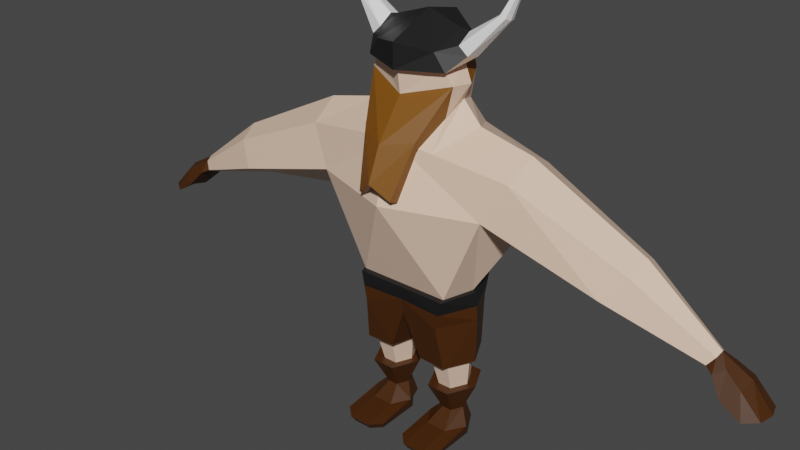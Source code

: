 # Source: player.blend  (saved by Blender 2.82.7; exported with 4.5.12 LTS)
import bpy
from mathutils import Matrix  # noqa: F401  (used for matrix-valued properties, if any)

bpy.ops.wm.read_factory_settings(use_empty=True)
scene = bpy.context.scene
scene.name = 'Scene'

# ---- collections
col_collection = bpy.data.collections.new('Collection'); scene.collection.children.link(col_collection)

# ---- materials (node trees are filled in below, after node groups)
mat_flesh = bpy.data.materials.new('Flesh')
mat_flesh.alpha_threshold = 0.0
mat_flesh.use_transparent_shadow = False
mat_flesh.line_color = (0.0, 0.0, 0.0, 1.0)
mat_beard = bpy.data.materials.new('Beard')
mat_beard.use_transparent_shadow = False
mat_leather = bpy.data.materials.new('Leather')
mat_leather.use_transparent_shadow = False
mat_blackleather = bpy.data.materials.new('BlackLeather')
mat_blackleather.use_transparent_shadow = False
mat_white = bpy.data.materials.new('White')
mat_white.use_transparent_shadow = False

# ---- material node trees
mat_flesh.use_nodes = True; mat_flesh.node_tree.nodes.clear()
_N = mat_flesh.node_tree.nodes; _L = mat_flesh.node_tree.links
n0 = _N.new('ShaderNodeOutputMaterial'); n0.name = 'Material Output'; n0.location = (300, 300)
n1 = _N.new('ShaderNodeBsdfPrincipled'); n1.name = 'Principled BSDF'; n1.location = (10, 300)
n1.distribution = 'GGX'
n1.subsurface_method = 'BURLEY'
n1.inputs[0].default_value = (0.9114, 0.6392, 0.4763, 1.0)
n1.inputs[2].default_value = 0.4
n1.inputs[3].default_value = 1.45
n1.inputs[27].default_value = (0.0, 0.0, 0.0, 1.0)
n1.inputs[28].default_value = 1.0
_L.new(n1.outputs[0], n0.inputs[0])
n0.is_active_output = True
mat_beard.use_nodes = True; mat_beard.node_tree.nodes.clear()
_N = mat_beard.node_tree.nodes; _L = mat_beard.node_tree.links
n0 = _N.new('ShaderNodeOutputMaterial'); n0.name = 'Material Output'; n0.location = (300, 300)
n1 = _N.new('ShaderNodeBsdfPrincipled'); n1.name = 'Principled BSDF'; n1.location = (10, 300)
n1.distribution = 'GGX'
n1.subsurface_method = 'BURLEY'
n1.inputs[0].default_value = (0.2079, 0.07404, 0.003774, 1.0)
n1.inputs[3].default_value = 1.45
n1.inputs[27].default_value = (0.0, 0.0, 0.0, 1.0)
n1.inputs[28].default_value = 1.0
_L.new(n1.outputs[0], n0.inputs[0])
n0.is_active_output = True
mat_leather.use_nodes = True; mat_leather.node_tree.nodes.clear()
_N = mat_leather.node_tree.nodes; _L = mat_leather.node_tree.links
n0 = _N.new('ShaderNodeOutputMaterial'); n0.name = 'Material Output'; n0.location = (300, 300)
n1 = _N.new('ShaderNodeBsdfPrincipled'); n1.name = 'Principled BSDF'; n1.location = (10, 300)
n1.distribution = 'GGX'
n1.subsurface_method = 'BURLEY'
n1.inputs[0].default_value = (0.0578, 0.0171, 0.0, 1.0)
n1.inputs[3].default_value = 1.45
n1.inputs[27].default_value = (0.0, 0.0, 0.0, 1.0)
n1.inputs[28].default_value = 1.0
_L.new(n1.outputs[0], n0.inputs[0])
n0.is_active_output = True
mat_blackleather.use_nodes = True; mat_blackleather.node_tree.nodes.clear()
_N = mat_blackleather.node_tree.nodes; _L = mat_blackleather.node_tree.links
n0 = _N.new('ShaderNodeOutputMaterial'); n0.name = 'Material Output'; n0.location = (300, 300)
n1 = _N.new('ShaderNodeBsdfPrincipled'); n1.name = 'Principled BSDF'; n1.location = (10, 300)
n1.distribution = 'GGX'
n1.subsurface_method = 'BURLEY'
n1.inputs[0].default_value = (0.009018, 0.009018, 0.009018, 1.0)
n1.inputs[3].default_value = 1.45
n1.inputs[27].default_value = (0.0, 0.0, 0.0, 1.0)
n1.inputs[28].default_value = 1.0
_L.new(n1.outputs[0], n0.inputs[0])
n0.is_active_output = True
mat_white.use_nodes = True; mat_white.node_tree.nodes.clear()
_N = mat_white.node_tree.nodes; _L = mat_white.node_tree.links
n0 = _N.new('ShaderNodeOutputMaterial'); n0.name = 'Material Output'; n0.location = (300, 300)
n1 = _N.new('ShaderNodeBsdfPrincipled'); n1.name = 'Principled BSDF'; n1.location = (10, 300)
n1.distribution = 'GGX'
n1.subsurface_method = 'BURLEY'
n1.inputs[0].default_value = (1.0, 1.0, 1.0, 1.0)
n1.inputs[3].default_value = 1.45
n1.inputs[27].default_value = (0.0, 0.0, 0.0, 1.0)
n1.inputs[28].default_value = 1.0
_L.new(n1.outputs[0], n0.inputs[0])
n0.is_active_output = True

# ---- world
world_world = bpy.data.worlds.new('World'); scene.world = world_world
world_world.use_nodes = True; world_world.node_tree.nodes.clear()
_N = world_world.node_tree.nodes; _L = world_world.node_tree.links
n0 = _N.new('ShaderNodeOutputWorld'); n0.name = 'World Output'; n0.location = (300, 300)
n1 = _N.new('ShaderNodeBackground'); n1.name = 'Background'; n1.location = (10, 300)
n1.inputs[0].default_value = (0.05088, 0.05088, 0.05088, 1.0)
_L.new(n1.outputs[0], n0.inputs[0])
n0.is_active_output = True
world_world.color = (0.05088, 0.05088, 0.05088)
world_world.use_sun_shadow = False
world_world.sun_shadow_jitter_overblur = 0.0

# ---- meshes
me_cube_001 = bpy.data.meshes.new('Cube.001')
me_cube_001.from_pydata([(0.3744, -0.2598, 1.361), (0.3744, 0.2598, 1.361), (0.3327, -0.3018, 1.115), (0.7078, -0.3114, 2.11), (0.319, 0.3442, 1.115), (0.7078, 0.3346, 2.11), (0.5, 0.0, 1.115), (0.7743, 0.0, 1.853), (0.4523, 0.0, 1.361), (0.8715, 0.2482, 2.425), (0.8715, -0.2482, 2.425), (0.9086, 0.0, 2.558), (1.774, -0.1681, 2.018), (1.815, -0.003369, 2.101), (1.774, 0.1614, 2.018), (1.628, 0.2187, 1.834), (1.628, -0.2653, 1.834), (1.65, -0.003369, 1.711), (2.328, 0.06626, 1.56), (2.376, 0.04714, 1.621), (2.376, -0.06273, 1.621), (2.328, -0.09515, 1.56), (2.335, -0.007799, 1.519), (2.39, -0.007799, 1.649), (2.389, 0.09733, 1.528), (2.457, 0.07042, 1.577), (2.457, -0.08421, 1.577), (2.389, -0.1298, 1.528), (2.399, -0.006896, 1.497), (2.476, -0.006896, 1.598), (2.481, 0.1486, 1.412), (2.582, 0.1088, 1.49), (2.582, -0.1196, 1.49), (2.481, -0.187, 1.412), (2.495, -0.005407, 1.36), (2.61, -0.005407, 1.525), (2.638, 0.1486, 1.31), (2.739, 0.1088, 1.323), (2.739, -0.1196, 1.323), (2.638, -0.187, 1.31), (2.653, -0.005407, 1.3), (2.768, -0.005407, 1.329), (0.4389, 0.005516, 0.7488), (0.3532, 0.1814, 0.7488), (0.198, -0.1704, 0.7488), (0.3532, -0.1704, 0.7488), (0.198, 0.1814, 0.7488), (0.1201, 0.005516, 0.7488), (0.3632, 0.04095, 0.2362), (0.3176, 0.1345, 0.2362), (0.235, -0.05851, 0.2393), (0.3176, -0.05851, 0.2393), (0.235, 0.1345, 0.2362), (0.1936, 0.04095, 0.2362), (0.4592, -0.04071, 0.1386), (0.3629, 0.1559, 0.09651), (0.1885, -0.1923, 0.1347), (0.3629, -0.1923, 0.1347), (0.1885, 0.1559, 0.09651), (0.1011, -0.04071, 0.1386), (0.4338, 0.01234, 0.03424), (0.3509, 0.1108, 0.03424), (0.1801, 0.2583, 0.4786), (0.3707, 0.2583, 0.4786), (0.2007, 0.1108, 0.03424), (0.1254, 0.01234, 0.03424), (0.1857, -0.4815, 0.09651), (0.36, -0.4815, 0.09651), (0.4563, -0.3915, 0.09651), (0.09823, -0.3915, 0.09651), (0.1982, -0.4381, 0.03424), (0.3484, -0.4381, 0.03424), (0.4314, -0.3607, 0.03424), (0.1229, -0.3607, 0.03424), (0.08448, 0.04224, 0.4786), (0.1801, -0.1815, 0.4825), (0.476, 0.04224, 0.4786), (0.3707, -0.1815, 0.4825), (0.2191, 0.1702, 0.4703), (0.2191, -0.09122, 0.4721), (0.3958, 0.04129, 0.4703), (0.1621, 0.04129, 0.4703), (0.3329, 0.1702, 0.4703), (0.3329, -0.09122, 0.4721), (0.1371, 0.2563, 0.7443), (0.1371, -0.2305, 0.7443), (0.3649, 0.2563, 0.7443), (0.3685, -0.24, 0.7443), (0.492, 0.002608, 0.7443), (0.06446, 0.01288, 0.7443), (0.3792, 0.3037, 1.35), (0.3808, -0.2986, 1.35), (0.4797, 0.0, 1.35), (0.3497, 0.3236, 1.234), (0.3572, -0.3001, 1.234), (0.4896, 0.0, 1.234), (0.2586, 0.3592, 2.537), (0.3193, -0.3482, 2.526), (0.4698, 0.0, 2.66), (0.2435, -0.248, 3.205), (0.1839, 0.2678, 3.214), (0.2707, 0.005898, 3.32), (0.2517, 0.1727, 2.774), (0.321, 0.0002706, 2.828), (0.2993, -0.1756, 2.729), (0.3763, 0.00315, 2.951), (0.2964, 0.1676, 3.009), (0.3513, -0.1668, 2.967), (0.1384, -0.5786, 2.196), (0.1372, -0.4984, 2.156), (0.2077, -0.3805, 2.52), (0.2228, -0.4115, 2.604), (0.363, 0.00557, 3.143), (0.261, 0.2489, 3.099), (0.331, -0.2345, 3.073), (0.2313, 0.2111, 3.126), (0.2802, -0.2015, 3.101), (0.3025, 0.004344, 3.138), (0.3423, 0.009493, 3.306), (0.3429, -0.1054, 3.235), (0.3069, 0.128, 3.232), (0.4212, 0.009344, 3.149), (0.368, 0.1195, 3.176), (0.4126, -0.09932, 3.171), (0.569, 0.02828, 3.458), (0.5963, -0.01407, 3.465), (0.5927, 0.1065, 3.432), (0.6502, 0.03566, 3.429), (0.6346, 0.09593, 3.423), (0.645, -0.01799, 3.453), (0.6543, 0.09034, 3.645), (0.6673, 0.07001, 3.648), (0.6656, 0.1279, 3.632), (0.6857, 0.1228, 3.628), (0.6907, 0.06813, 3.642), (0.6932, 0.09389, 3.63), (0.0, 0.2598, 1.361), (0.0, -0.2598, 1.361), (-0.3744, -0.2598, 1.361), (-0.3744, 0.2598, 1.361), (-0.3327, -0.3018, 1.115), (-0.7078, -0.3114, 2.11), (-0.319, 0.3442, 1.115), (-0.7078, 0.3346, 2.11), (0.0, 0.3442, 1.115), (0.0, 0.5474, 2.115), (0.0, -0.2653, 1.115), (0.0, -0.5602, 2.115), (-0.5, 0.0, 1.115), (-0.7743, 0.0, 1.853), (-0.4523, 0.0, 1.361), (0.0, 0.0, 2.115), (0.0, 0.4061, 2.584), (-0.8715, 0.2482, 2.425), (-0.8715, -0.2482, 2.425), (0.0, -0.4061, 2.584), (0.0, 0.0, 2.254), (0.0, 0.0, 2.723), (-0.9086, 0.0, 2.558), (-1.774, -0.1681, 2.018), (-1.815, -0.003369, 2.101), (-1.774, 0.1614, 2.018), (-1.628, 0.2187, 1.834), (-1.628, -0.2653, 1.834), (-1.65, -0.003369, 1.711), (-2.328, 0.06626, 1.56), (-2.376, 0.04714, 1.621), (-2.376, -0.06273, 1.621), (-2.328, -0.09515, 1.56), (-2.335, -0.007799, 1.519), (-2.39, -0.007799, 1.649), (-2.389, 0.09733, 1.528), (-2.457, 0.07042, 1.577), (-2.457, -0.08421, 1.577), (-2.389, -0.1298, 1.528), (-2.399, -0.006896, 1.497), (-2.476, -0.006896, 1.598), (-2.481, 0.1486, 1.412), (-2.582, 0.1088, 1.49), (-2.582, -0.1196, 1.49), (-2.481, -0.187, 1.412), (-2.495, -0.005407, 1.36), (-2.61, -0.005407, 1.525), (-2.638, 0.1486, 1.31), (-2.739, 0.1088, 1.323), (-2.739, -0.1196, 1.323), (-2.638, -0.187, 1.31), (-2.653, -0.005407, 1.3), (-2.768, -0.005407, 1.329), (-0.4389, 0.005516, 0.7488), (-0.3532, 0.1814, 0.7488), (-0.198, -0.1704, 0.7488), (-0.3532, -0.1704, 0.7488), (-0.198, 0.1814, 0.7488), (0.0, 0.03945, 1.115), (-0.1201, 0.005516, 0.7488), (-0.3632, 0.04095, 0.2362), (-0.3176, 0.1345, 0.2362), (-0.235, -0.05851, 0.2393), (-0.3176, -0.05851, 0.2393), (-0.235, 0.1345, 0.2362), (-0.1936, 0.04095, 0.2362), (-0.4592, -0.04071, 0.1386), (-0.3629, 0.1559, 0.09651), (-0.1885, -0.1923, 0.1347), (-0.3629, -0.1923, 0.1347), (-0.1885, 0.1559, 0.09651), (-0.1011, -0.04071, 0.1386), (-0.4338, 0.01234, 0.03424), (-0.3509, 0.1108, 0.03424), (-0.1801, 0.2583, 0.4786), (-0.3707, 0.2583, 0.4786), (-0.2007, 0.1108, 0.03424), (-0.1254, 0.01234, 0.03424), (-0.1857, -0.4815, 0.09651), (-0.36, -0.4815, 0.09651), (-0.4563, -0.3915, 0.09651), (-0.09823, -0.3915, 0.09651), (-0.1982, -0.4381, 0.03424), (-0.3484, -0.4381, 0.03424), (-0.4314, -0.3607, 0.03424), (-0.1229, -0.3607, 0.03424), (-0.08448, 0.04224, 0.4786), (-0.1801, -0.1815, 0.4825), (-0.476, 0.04224, 0.4786), (-0.3707, -0.1815, 0.4825), (-0.2191, 0.1702, 0.4703), (-0.2191, -0.09122, 0.4721), (-0.3958, 0.04129, 0.4703), (-0.1621, 0.04129, 0.4703), (-0.3329, 0.1702, 0.4703), (-0.3329, -0.09122, 0.4721), (-0.1371, 0.2563, 0.7443), (-0.1371, -0.2305, 0.7443), (-0.3649, 0.2563, 0.7443), (-0.3685, -0.24, 0.7443), (-0.492, 0.002608, 0.7443), (-0.06446, 0.01288, 0.7443), (-0.3792, 0.3037, 1.35), (-0.3808, -0.2986, 1.35), (0.0, -0.2941, 1.35), (0.0, 0.3037, 1.35), (-0.4797, 0.0, 1.35), (-0.3497, 0.3236, 1.234), (-0.3572, -0.3001, 1.234), (0.0, -0.28, 1.234), (0.0, 0.3236, 1.234), (-0.4896, 0.0, 1.234), (-0.2586, 0.3592, 2.537), (-0.3193, -0.3482, 2.526), (-0.4698, 0.0, 2.66), (-0.2435, -0.248, 3.205), (0.0, -0.3782, 3.258), (0.0, 0.005111, 3.412), (0.0, 0.3184, 3.34), (-0.1839, 0.2678, 3.214), (-0.2707, 0.005898, 3.32), (0.0, 0.2094, 2.811), (-0.2517, 0.1727, 2.774), (0.0, 0.002969, 3.023), (-0.321, 0.0002706, 2.828), (-0.2993, -0.1756, 2.729), (0.0, -0.221, 2.775), (0.0, 0.2973, 3.03), (0.0, 0.00315, 3.204), (-0.3763, 0.00315, 2.951), (-0.2964, 0.1676, 3.009), (-0.3513, -0.1668, 2.967), (0.0, -0.3028, 2.874), (-0.1384, -0.5786, 2.196), (-0.1372, -0.4984, 2.156), (0.0, -0.6383, 2.309), (0.0, -0.4689, 2.248), (0.0, -0.4106, 2.491), (0.0, -0.5301, 2.567), (-0.2077, -0.3805, 2.52), (-0.2228, -0.4115, 2.604), (0.0, 0.3353, 3.103), (0.0, 0.003974, 3.314), (-0.363, 0.00557, 3.143), (-0.261, 0.2489, 3.099), (-0.331, -0.2345, 3.073), (0.0, -0.3773, 3.064), (-0.2313, 0.2111, 3.126), (-0.2802, -0.2015, 3.101), (0.0, -0.3322, 3.074), (0.0, 0.3014, 3.133), (0.0, 0.003942, 3.276), (-0.3025, 0.004344, 3.138), (-0.3423, 0.009493, 3.306), (-0.3429, -0.1054, 3.235), (-0.3069, 0.128, 3.232), (-0.4212, 0.009344, 3.149), (-0.368, 0.1195, 3.176), (-0.4126, -0.09932, 3.171), (-0.569, 0.02828, 3.458), (-0.5963, -0.01407, 3.465), (-0.5927, 0.1065, 3.432), (-0.6502, 0.03566, 3.429), (-0.6346, 0.09593, 3.423), (-0.645, -0.01799, 3.453), (-0.6543, 0.09034, 3.645), (-0.6673, 0.07001, 3.648), (-0.6656, 0.1279, 3.632), (-0.6857, 0.1228, 3.628), (-0.6907, 0.06813, 3.642), (-0.6932, 0.09389, 3.63)], [(151, 147), (145, 151)], [(136, 145, 5, 1), (8, 7, 3, 0), (241, 136, 1, 90), (89, 84, 46, 47), (92, 8, 0, 91), (0, 3, 147, 137), (91, 0, 137, 240), (90, 1, 8, 92), (1, 5, 7, 8), (7, 5, 15, 17), (147, 3, 10, 97, 155), (5, 145, 152, 96, 9), (113, 277, 254, 100), (5, 9, 14, 15), (3, 7, 17, 16), (9, 11, 13, 14), (16, 17, 22, 21), (10, 3, 16, 12), (11, 10, 12, 13), (19, 23, 29, 25), (12, 16, 21, 20), (15, 14, 19, 18), (13, 12, 20, 23), (17, 15, 18, 22), (14, 13, 23, 19), (28, 24, 30, 34), (21, 22, 28, 27), (18, 19, 25, 24), (22, 18, 24, 28), (23, 20, 26, 29), (20, 21, 27, 26), (31, 35, 41, 37), (29, 26, 32, 35), (26, 27, 33, 32), (25, 29, 35, 31), (27, 28, 34, 33), (24, 25, 31, 30), (39, 40, 36, 37, 41, 38), (33, 34, 40, 39), (30, 31, 37, 36), (34, 30, 36, 40), (35, 32, 38, 41), (32, 33, 39, 38), (62, 63, 49, 52), (84, 86, 43, 46), (87, 85, 44, 45), (88, 87, 45, 42), (86, 88, 42, 43), (85, 89, 47, 44), (49, 48, 54, 55), (75, 74, 53, 50), (63, 76, 48, 49), (76, 77, 51, 48), (77, 75, 50, 51), (74, 62, 52, 53), (59, 58, 64, 65), (50, 53, 59, 56), (48, 51, 57, 54), (51, 50, 56, 57), (53, 52, 58, 59), (52, 49, 55, 58), (80, 83, 77, 76), (58, 55, 61, 64), (55, 54, 60, 61), (83, 79, 75, 77), (59, 65, 73, 69), (60, 54, 68, 72), (66, 69, 73, 70), (68, 67, 71, 72), (67, 66, 70, 71), (81, 78, 62, 74), (61, 60, 72, 71, 70, 73, 65, 64), (56, 59, 69, 66), (54, 57, 67, 68), (57, 56, 66, 67), (82, 80, 76, 63), (79, 81, 74, 75), (78, 82, 63, 62), (46, 43, 82, 78), (44, 47, 81, 79), (43, 42, 80, 82), (47, 46, 78, 81), (45, 44, 79, 83), (42, 45, 83, 80), (146, 194, 89, 85), (4, 6, 88, 86), (6, 2, 87, 88), (2, 146, 85, 87), (144, 4, 86, 84), (194, 144, 84, 89), (93, 90, 92, 95), (94, 91, 240, 245), (95, 92, 91, 94), (246, 241, 90, 93), (144, 246, 93, 4), (6, 95, 94, 2), (2, 94, 245, 146), (4, 93, 95, 6), (253, 252, 99, 101), (98, 97, 10, 11), (96, 98, 11, 9), (254, 253, 101, 100), (100, 101, 118, 120), (282, 114, 99, 252), (114, 112, 121, 123), (98, 96, 102, 103), (155, 97, 104, 262), (97, 98, 103, 104), (96, 152, 257, 102), (103, 102, 106, 105), (104, 103, 105, 107), (102, 257, 263, 106), (272, 109, 108, 271), (273, 110, 109, 272), (110, 111, 108, 109), (111, 274, 271, 108), (107, 268, 274, 111), (104, 107, 111, 110), (262, 104, 110, 273), (117, 115, 113, 112), (285, 116, 114, 282), (116, 117, 112, 114), (115, 286, 277, 113), (106, 263, 286, 115), (107, 105, 117, 116), (268, 107, 116, 285), (105, 106, 115, 117), (122, 120, 126, 128), (121, 122, 128, 127), (112, 113, 122, 121), (113, 100, 120, 122), (101, 99, 119, 118), (99, 114, 123, 119), (120, 118, 124, 126), (123, 121, 127, 129), (119, 123, 129, 125), (118, 119, 125, 124), (127, 128, 133, 135), (134, 135, 133, 132, 130, 131), (128, 126, 132, 133), (124, 125, 131, 130), (129, 127, 135, 134), (125, 129, 134, 131), (126, 124, 130, 132), (136, 139, 143, 145), (150, 138, 141, 149), (241, 238, 139, 136), (237, 195, 193, 232), (242, 239, 138, 150), (156, 157, 155, 147), (138, 137, 147, 141), (239, 240, 137, 138), (277, 254, 253, 278), (238, 242, 150, 139), (139, 150, 149, 143), (149, 164, 162, 143), (147, 155, 249, 154, 141), (143, 153, 248, 152, 145), (280, 255, 254, 277), (145, 152, 157, 156), (143, 162, 161, 153), (141, 163, 164, 149), (153, 161, 160, 158), (163, 168, 169, 164), (154, 159, 163, 141), (158, 160, 159, 154), (166, 172, 176, 170), (159, 167, 168, 163), (162, 165, 166, 161), (160, 170, 167, 159), (164, 169, 165, 162), (161, 166, 170, 160), (175, 181, 177, 171), (168, 174, 175, 169), (165, 171, 172, 166), (169, 175, 171, 165), (170, 176, 173, 167), (167, 173, 174, 168), (178, 184, 188, 182), (176, 182, 179, 173), (173, 179, 180, 174), (172, 178, 182, 176), (174, 180, 181, 175), (171, 177, 178, 172), (186, 185, 188, 184, 183, 187), (180, 186, 187, 181), (177, 183, 184, 178), (181, 187, 183, 177), (182, 188, 185, 179), (179, 185, 186, 180), (210, 200, 197, 211), (232, 193, 190, 234), (235, 192, 191, 233), (236, 189, 192, 235), (234, 190, 189, 236), (233, 191, 195, 237), (197, 203, 202, 196), (223, 198, 201, 222), (211, 197, 196, 224), (224, 196, 199, 225), (225, 199, 198, 223), (222, 201, 200, 210), (207, 213, 212, 206), (198, 204, 207, 201), (196, 202, 205, 199), (199, 205, 204, 198), (201, 207, 206, 200), (200, 206, 203, 197), (228, 224, 225, 231), (206, 212, 209, 203), (203, 209, 208, 202), (231, 225, 223, 227), (207, 217, 221, 213), (208, 220, 216, 202), (214, 218, 221, 217), (216, 220, 219, 215), (215, 219, 218, 214), (229, 222, 210, 226), (209, 212, 213, 221, 218, 219, 220, 208), (204, 214, 217, 207), (202, 216, 215, 205), (205, 215, 214, 204), (230, 211, 224, 228), (227, 223, 222, 229), (226, 210, 211, 230), (193, 226, 230, 190), (191, 227, 229, 195), (190, 230, 228, 189), (195, 229, 226, 193), (192, 231, 227, 191), (189, 228, 231, 192), (146, 233, 237, 194), (142, 234, 236, 148), (148, 236, 235, 140), (140, 235, 233, 146), (144, 232, 234, 142), (194, 237, 232, 144), (243, 247, 242, 238), (244, 245, 240, 239), (247, 244, 239, 242), (246, 243, 238, 241), (144, 142, 243, 246), (148, 140, 244, 247), (140, 146, 245, 244), (142, 148, 247, 243), (253, 256, 251, 252), (250, 158, 154, 249), (248, 153, 158, 250), (254, 255, 256, 253), (255, 291, 289, 256), (282, 252, 251, 281), (281, 294, 292, 279), (278, 253, 252, 282), (157, 259, 262, 155), (250, 260, 258, 248), (155, 262, 261, 249), (249, 261, 260, 250), (248, 258, 257, 152), (152, 257, 259, 157), (259, 264, 268, 262), (260, 265, 266, 258), (274, 271, 272, 273), (261, 267, 265, 260), (258, 266, 263, 257), (257, 263, 264, 259), (272, 271, 269, 270), (273, 272, 270, 275), (275, 270, 269, 276), (276, 269, 271, 274), (267, 276, 274, 268), (261, 275, 276, 267), (262, 273, 275, 261), (268, 274, 273, 262), (287, 278, 282, 285), (288, 279, 280, 283), (285, 282, 281, 284), (284, 281, 279, 288), (283, 280, 277, 286), (286, 277, 278, 287), (263, 286, 287, 264), (266, 283, 286, 263), (267, 284, 288, 265), (268, 285, 284, 267), (265, 288, 283, 266), (264, 287, 285, 268), (293, 299, 297, 291), (292, 298, 299, 293), (279, 292, 293, 280), (280, 293, 291, 255), (256, 289, 290, 251), (251, 290, 294, 281), (291, 297, 295, 289), (294, 300, 298, 292), (290, 296, 300, 294), (289, 295, 296, 290), (298, 306, 304, 299), (305, 302, 301, 303, 304, 306), (299, 304, 303, 297), (295, 301, 302, 296), (300, 305, 306, 298), (296, 302, 305, 300), (297, 303, 301, 295)])
me_cube_001.polygons.foreach_set('material_index', [0, 0, 3, 0, 3, 0, 3, 3, 0, 0, 0, 0, 3, 0, 0, 0, 0, 0, 0, 2, 0, 0, 0, 0, 0, 2, 2, 2, 2, 2, 2, 2, 2, 2, 2, 2, 2, 2, 2, 2, 2, 2, 2, 2, 0, 0, 0, 0, 0, 2, 2, 2, 2, 2, 2, 2, 2, 2, 2, 2, 2, 2, 2, 2, 2, 2, 2, 2, 2, 2, 2, 2, 2, 2, 2, 2, 2, 2, 0, 0, 0, 0, 0, 0, 2, 2, 2, 2, 2, 2, 3, 3, 3, 3, 2, 2, 2, 2, 3, 0, 0, 3, 3, 3, 0, 0, 0, 0, 0, 0, 0, 0, 1, 0, 1, 1, 1, 1, 0, 0, 0, 0, 0, 1, 0, 0, 1, 4, 4, 0, 3, 3, 3, 4, 4, 4, 4, 4, 4, 4, 4, 4, 4, 4, 0, 0, 3, 0, 3, 0, 0, 3, 0, 3, 0, 0, 0, 0, 3, 0, 0, 0, 0, 0, 0, 0, 2, 0, 0, 0, 0, 0, 2, 2, 2, 2, 2, 2, 2, 2, 2, 2, 2, 2, 2, 2, 2, 2, 2, 2, 2, 0, 0, 0, 0, 0, 2, 2, 2, 2, 2, 2, 2, 2, 2, 2, 2, 2, 2, 2, 2, 2, 2, 2, 2, 2, 2, 2, 2, 2, 2, 2, 2, 2, 2, 0, 0, 0, 0, 0, 0, 2, 2, 2, 2, 2, 2, 3, 3, 3, 3, 2, 2, 2, 2, 3, 0, 0, 3, 3, 3, 0, 0, 0, 0, 0, 0, 0, 0, 0, 0, 0, 0, 0, 0, 1, 0, 1, 1, 1, 1, 0, 0, 0, 0, 0, 0, 0, 0, 0, 1, 0, 0, 1, 0, 4, 4, 0, 3, 3, 3, 4, 4, 4, 4, 4, 4, 4, 4, 4, 4, 4])
_uv = me_cube_001.uv_layers.new(name='UVMap')
_uv.uv.foreach_set('vector', [0.5, 0.375, 0.625, 0.375, 0.625, 0.5, 0.5, 0.5, 0.5, 0.625, 0.625, 0.625, 0.625, 0.75, 0.5, 0.75, 0.4848, 0.375, 0.5, 0.375, 0.5, 0.5, 0.4848, 0.5, 0.0, 0.0, 0.0, 0.0, 0.0, 0.0, 0.0, 0.0, 0.4848, 0.625, 0.5, 0.625, 0.5, 0.75, 0.4848, 0.75, 0.5, 0.75, 0.625, 0.75, 0.625, 0.875, 0.5, 0.875, 0.4848, 0.75, 0.5, 0.75, 0.5, 0.875, 0.4848, 0.875, 0.4848, 0.5, 0.5, 0.5, 0.5, 0.625, 0.4848, 0.625, 0.5, 0.5, 0.625, 0.5, 0.625, 0.625, 0.5, 0.625, 0.625, 0.625, 0.625, 0.5, 0.625, 0.5, 0.625, 0.625, 0.625, 0.875, 0.625, 0.75, 0.625, 0.75, 0.625, 0.8292, 0.625, 0.875, 0.625, 0.5, 0.625, 0.375, 0.625, 0.375, 0.625, 0.4121, 0.625, 0.5, 0.625, 0.4121, 0.625, 0.375, 0.625, 0.375, 0.625, 0.4121, 0.625, 0.5, 0.625, 0.5, 0.625, 0.5, 0.625, 0.5, 0.625, 0.75, 0.625, 0.625, 0.625, 0.625, 0.625, 0.75, 0.625, 0.5, 0.625, 0.625, 0.625, 0.625, 0.625, 0.5, 0.625, 0.75, 0.625, 0.625, 0.625, 0.625, 0.625, 0.75, 0.625, 0.75, 0.625, 0.75, 0.625, 0.75, 0.625, 0.75, 0.625, 0.625, 0.625, 0.75, 0.625, 0.75, 0.625, 0.625, 0.625, 0.5, 0.625, 0.625, 0.625, 0.625, 0.625, 0.5, 0.625, 0.75, 0.625, 0.75, 0.625, 0.75, 0.625, 0.75, 0.625, 0.5, 0.625, 0.5, 0.625, 0.5, 0.625, 0.5, 0.625, 0.625, 0.625, 0.75, 0.625, 0.75, 0.625, 0.625, 0.625, 0.625, 0.625, 0.5, 0.625, 0.5, 0.625, 0.625, 0.625, 0.5, 0.625, 0.625, 0.625, 0.625, 0.625, 0.5, 0.625, 0.625, 0.625, 0.5, 0.625, 0.5, 0.625, 0.625, 0.625, 0.75, 0.625, 0.625, 0.625, 0.625, 0.625, 0.75, 0.625, 0.5, 0.625, 0.5, 0.625, 0.5, 0.625, 0.5, 0.625, 0.625, 0.625, 0.5, 0.625, 0.5, 0.625, 0.625, 0.625, 0.625, 0.625, 0.75, 0.625, 0.75, 0.625, 0.625, 0.625, 0.75, 0.625, 0.75, 0.625, 0.75, 0.625, 0.75, 0.625, 0.5, 0.625, 0.625, 0.625, 0.625, 0.625, 0.5, 0.625, 0.625, 0.625, 0.75, 0.625, 0.75, 0.625, 0.625, 0.625, 0.75, 0.625, 0.75, 0.625, 0.75, 0.625, 0.75, 0.625, 0.5, 0.625, 0.625, 0.625, 0.625, 0.625, 0.5, 0.625, 0.75, 0.625, 0.625, 0.625, 0.625, 0.625, 0.75, 0.625, 0.5, 0.625, 0.5, 0.625, 0.5, 0.625, 0.5, 0.625, 0.75, 0.625, 0.625, 0.625, 0.5, 0.625, 0.5, 0.625, 0.625, 0.625, 0.75, 0.625, 0.75, 0.625, 0.625, 0.625, 0.625, 0.625, 0.75, 0.625, 0.5, 0.625, 0.5, 0.625, 0.5, 0.625, 0.5, 0.625, 0.625, 0.625, 0.5, 0.625, 0.5, 0.625, 0.625, 0.625, 0.625, 0.625, 0.75, 0.625, 0.75, 0.625, 0.625, 0.625, 0.75, 0.625, 0.75, 0.625, 0.75, 0.625, 0.75, 0.375, 0.375, 0.375, 0.5, 0.375, 0.5, 0.375, 0.375, 0.375, 0.375, 0.375, 0.5, 0.375, 0.5, 0.375, 0.375, 0.375, 0.75, 0.375, 0.875, 0.375, 0.875, 0.375, 0.75, 0.375, 0.625, 0.375, 0.75, 0.375, 0.75, 0.375, 0.625, 0.375, 0.5, 0.375, 0.625, 0.375, 0.625, 0.375, 0.5, 0.0, 0.0, 0.0, 0.0, 0.0, 0.0, 0.0, 0.0, 0.375, 0.5, 0.375, 0.625, 0.375, 0.625, 0.375, 0.5, 0.0, 0.0, 0.0, 0.0, 0.0, 0.0, 0.0, 0.0, 0.375, 0.5, 0.375, 0.625, 0.375, 0.625, 0.375, 0.5, 0.375, 0.625, 0.375, 0.75, 0.375, 0.75, 0.375, 0.625, 0.375, 0.75, 0.375, 0.875, 0.375, 0.875, 0.375, 0.75, 0.0, 0.0, 0.0, 0.0, 0.0, 0.0, 0.0, 0.0, 0.0, 0.0, 0.0, 0.0, 0.0, 0.0, 0.0, 0.0, 0.0, 0.0, 0.0, 0.0, 0.0, 0.0, 0.0, 0.0, 0.375, 0.625, 0.375, 0.75, 0.375, 0.75, 0.375, 0.625, 0.375, 0.75, 0.375, 0.875, 0.375, 0.875, 0.375, 0.75, 0.0, 0.0, 0.0, 0.0, 0.0, 0.0, 0.0, 0.0, 0.375, 0.375, 0.375, 0.5, 0.375, 0.5, 0.375, 0.375, 0.375, 0.625, 0.375, 0.75, 0.375, 0.75, 0.375, 0.625, 0.375, 0.375, 0.375, 0.5, 0.375, 0.5, 0.375, 0.375, 0.375, 0.5, 0.375, 0.625, 0.375, 0.625, 0.375, 0.5, 0.375, 0.75, 0.375, 0.875, 0.375, 0.875, 0.375, 0.75, 0.0, 0.0, 0.0, 0.0, 0.0, 0.0, 0.0, 0.0, 0.375, 0.625, 0.375, 0.625, 0.375, 0.625, 0.375, 0.625, 0.0, 0.0, 0.0, 0.0, 0.0, 0.0, 0.0, 0.0, 0.375, 0.625, 0.375, 0.75, 0.375, 0.75, 0.375, 0.625, 0.375, 0.75, 0.375, 0.875, 0.375, 0.875, 0.375, 0.75, 0.0, 0.0, 0.0, 0.0, 0.0, 0.0, 0.0, 0.0, 0.375, 0.5, 0.375, 0.625, 0.375, 0.625, 0.375, 0.75, 0.0, 0.0, 0.0, 0.0, 0.0, 0.0, 0.375, 0.375, 0.0, 0.0, 0.0, 0.0, 0.0, 0.0, 0.0, 0.0, 0.375, 0.625, 0.375, 0.75, 0.375, 0.75, 0.375, 0.625, 0.375, 0.75, 0.375, 0.875, 0.375, 0.875, 0.375, 0.75, 0.375, 0.5, 0.375, 0.625, 0.375, 0.625, 0.375, 0.5, 0.0, 0.0, 0.0, 0.0, 0.0, 0.0, 0.0, 0.0, 0.375, 0.375, 0.375, 0.5, 0.375, 0.5, 0.375, 0.375, 0.375, 0.375, 0.375, 0.5, 0.375, 0.5, 0.375, 0.375, 0.0, 0.0, 0.0, 0.0, 0.0, 0.0, 0.0, 0.0, 0.375, 0.5, 0.375, 0.625, 0.375, 0.625, 0.375, 0.5, 0.0, 0.0, 0.0, 0.0, 0.0, 0.0, 0.0, 0.0, 0.375, 0.75, 0.375, 0.875, 0.375, 0.875, 0.375, 0.75, 0.375, 0.625, 0.375, 0.75, 0.375, 0.75, 0.375, 0.625, 0.0, 0.0, 0.0, 0.0, 0.0, 0.0, 0.0, 0.0, 0.375, 0.5, 0.375, 0.625, 0.375, 0.625, 0.375, 0.5, 0.375, 0.625, 0.375, 0.75, 0.375, 0.75, 0.375, 0.625, 0.375, 0.75, 0.375, 0.875, 0.375, 0.875, 0.375, 0.75, 0.375, 0.375, 0.375, 0.5, 0.375, 0.5, 0.375, 0.375, 0.0, 0.0, 0.0, 0.0, 0.0, 0.0, 0.0, 0.0, 0.4309, 0.5, 0.4848, 0.5, 0.4848, 0.625, 0.4309, 0.625, 0.4309, 0.75, 0.4848, 0.75, 0.4848, 0.875, 0.4309, 0.875, 0.4309, 0.625, 0.4848, 0.625, 0.4848, 0.75, 0.4309, 0.75, 0.4309, 0.375, 0.4848, 0.375, 0.4848, 0.5, 0.4309, 0.5, 0.375, 0.375, 0.4309, 0.375, 0.4309, 0.5, 0.375, 0.5, 0.375, 0.625, 0.4309, 0.625, 0.4309, 0.75, 0.375, 0.75, 0.375, 0.75, 0.4309, 0.75, 0.4309, 0.875, 0.375, 0.875, 0.375, 0.5, 0.4309, 0.5, 0.4309, 0.625, 0.375, 0.625, 0.0, 0.0, 0.0, 0.0, 0.229, 0.2748, 0.2387, 0.2387, 0.2387, 0.2387, 0.229, 0.2748, 0.625, 0.75, 0.625, 0.625, 0.1855, 0.1484, 0.2387, 0.2387, 0.625, 0.625, 0.625, 0.5, 0.0, 0.0, 0.0, 0.0, 0.2387, 0.2387, 0.1855, 0.1484, 0.1855, 0.1484, 0.2387, 0.2387, 0.2387, 0.2387, 0.1855, 0.1484, 0.625, 0.875, 0.625, 0.8292, 0.625, 0.8292, 0.625, 0.875, 0.229, 0.2748, 0.2387, 0.2387, 0.2387, 0.2387, 0.229, 0.2748, 0.2387, 0.2387, 0.1855, 0.1484, 0.1855, 0.1484, 0.2387, 0.2387, 0.625, 0.875, 0.625, 0.8292, 0.625, 0.8292, 0.625, 0.875, 0.229, 0.2748, 0.2387, 0.2387, 0.2387, 0.2387, 0.229, 0.2748, 0.625, 0.4121, 0.625, 0.375, 0.625, 0.375, 0.625, 0.4121, 0.2387, 0.2387, 0.1855, 0.1484, 0.1855, 0.1484, 0.2387, 0.2387, 0.229, 0.2748, 0.2387, 0.2387, 0.2387, 0.2387, 0.229, 0.2748, 0.625, 0.4121, 0.625, 0.375, 0.625, 0.375, 0.625, 0.4121, 0.625, 0.875, 0.625, 0.8292, 0.625, 0.8292, 0.625, 0.875, 0.625, 0.875, 0.625, 0.8292, 0.625, 0.8292, 0.625, 0.875, 0.229, 0.2748, 0.229, 0.2748, 0.229, 0.2748, 0.229, 0.2748, 0.625, 0.8292, 0.625, 0.875, 0.625, 0.875, 0.625, 0.8292, 0.625, 0.8292, 0.625, 0.875, 0.625, 0.875, 0.625, 0.8292, 0.229, 0.2748, 0.229, 0.2748, 0.229, 0.2748, 0.229, 0.2748, 0.625, 0.875, 0.625, 0.8292, 0.625, 0.8292, 0.625, 0.875, 0.2387, 0.2387, 0.1855, 0.1484, 0.1855, 0.1484, 0.2387, 0.2387, 0.625, 0.875, 0.625, 0.8292, 0.625, 0.8292, 0.625, 0.875, 0.229, 0.2748, 0.2387, 0.2387, 0.2387, 0.2387, 0.229, 0.2748, 0.625, 0.4121, 0.625, 0.375, 0.625, 0.375, 0.625, 0.4121, 0.625, 0.4121, 0.625, 0.375, 0.625, 0.375, 0.625, 0.4121, 0.229, 0.2748, 0.2387, 0.2387, 0.2387, 0.2387, 0.229, 0.2748, 0.625, 0.875, 0.625, 0.8292, 0.625, 0.8292, 0.625, 0.875, 0.2387, 0.2387, 0.1855, 0.1484, 0.1855, 0.1484, 0.2387, 0.2387, 0.625, 0.4121, 0.625, 0.4121, 0.625, 0.4121, 0.625, 0.4121, 0.2387, 0.2387, 0.1855, 0.1484, 0.1855, 0.1484, 0.2387, 0.2387, 0.2387, 0.2387, 0.1855, 0.1484, 0.1855, 0.1484, 0.2387, 0.2387, 0.625, 0.4121, 0.625, 0.4121, 0.625, 0.4121, 0.625, 0.4121, 0.2387, 0.2387, 0.229, 0.2748, 0.229, 0.2748, 0.2387, 0.2387, 0.625, 0.8292, 0.625, 0.8292, 0.625, 0.8292, 0.625, 0.8292, 0.1855, 0.1484, 0.2387, 0.2387, 0.2387, 0.2387, 0.1855, 0.1484, 0.229, 0.2748, 0.2387, 0.2387, 0.2387, 0.2387, 0.229, 0.2748, 0.625, 0.8292, 0.625, 0.8292, 0.625, 0.8292, 0.625, 0.8292, 0.2387, 0.2387, 0.229, 0.2748, 0.229, 0.2748, 0.2387, 0.2387, 0.2387, 0.2387, 0.1855, 0.1484, 0.1855, 0.1484, 0.2387, 0.2387, 0.229, 0.2748, 0.2387, 0.2387, 0.1855, 0.1484, 0.1855, 0.1484, 0.2387, 0.2387, 0.229, 0.2748, 0.625, 0.4121, 0.625, 0.4121, 0.625, 0.4121, 0.625, 0.4121, 0.2387, 0.2387, 0.229, 0.2748, 0.229, 0.2748, 0.2387, 0.2387, 0.229, 0.2748, 0.2387, 0.2387, 0.2387, 0.2387, 0.229, 0.2748, 0.625, 0.8292, 0.625, 0.8292, 0.625, 0.8292, 0.625, 0.8292, 0.1855, 0.1484, 0.2387, 0.2387, 0.2387, 0.2387, 0.1855, 0.1484, 0.5, 0.375, 0.5, 0.5, 0.625, 0.5, 0.625, 0.375, 0.5, 0.625, 0.5, 0.75, 0.625, 0.75, 0.625, 0.625, 0.4848, 0.375, 0.4848, 0.5, 0.5, 0.5, 0.5, 0.375, 0.0, 0.0, 0.0, 0.0, 0.0, 0.0, 0.0, 0.0, 0.4848, 0.625, 0.4848, 0.75, 0.5, 0.75, 0.5, 0.625, 0.0, 0.0, 0.0, 0.0, 0.0, 0.0, 0.0, 0.0, 0.5, 0.75, 0.5, 0.875, 0.625, 0.875, 0.625, 0.75, 0.4848, 0.75, 0.4848, 0.875, 0.5, 0.875, 0.5, 0.75, 0.0, 0.0, 0.0, 0.0, 0.0, 0.0, 0.0, 0.0, 0.4848, 0.5, 0.4848, 0.625, 0.5, 0.625, 0.5, 0.5, 0.5, 0.5, 0.5, 0.625, 0.625, 0.625, 0.625, 0.5, 0.625, 0.625, 0.625, 0.625, 0.625, 0.5, 0.625, 0.5, 0.625, 0.875, 0.625, 0.875, 0.625, 0.8292, 0.625, 0.75, 0.625, 0.75, 0.625, 0.5, 0.625, 0.5, 0.625, 0.4121, 0.625, 0.375, 0.625, 0.375, 0.625, 0.4121, 0.625, 0.4121, 0.625, 0.375, 0.625, 0.375, 0.0, 0.0, 0.0, 0.0, 0.0, 0.0, 0.0, 0.0, 0.625, 0.5, 0.625, 0.5, 0.625, 0.5, 0.625, 0.5, 0.625, 0.75, 0.625, 0.75, 0.625, 0.625, 0.625, 0.625, 0.625, 0.5, 0.625, 0.5, 0.625, 0.625, 0.625, 0.625, 0.625, 0.75, 0.625, 0.75, 0.625, 0.625, 0.625, 0.625, 0.625, 0.75, 0.625, 0.75, 0.625, 0.75, 0.625, 0.75, 0.625, 0.625, 0.625, 0.625, 0.625, 0.75, 0.625, 0.75, 0.625, 0.5, 0.625, 0.5, 0.625, 0.625, 0.625, 0.625, 0.625, 0.75, 0.625, 0.75, 0.625, 0.75, 0.625, 0.75, 0.625, 0.5, 0.625, 0.5, 0.625, 0.5, 0.625, 0.5, 0.625, 0.625, 0.625, 0.625, 0.625, 0.75, 0.625, 0.75, 0.625, 0.625, 0.625, 0.625, 0.625, 0.5, 0.625, 0.5, 0.625, 0.5, 0.625, 0.5, 0.625, 0.625, 0.625, 0.625, 0.625, 0.625, 0.625, 0.625, 0.625, 0.5, 0.625, 0.5, 0.625, 0.75, 0.625, 0.75, 0.625, 0.625, 0.625, 0.625, 0.625, 0.5, 0.625, 0.5, 0.625, 0.5, 0.625, 0.5, 0.625, 0.625, 0.625, 0.625, 0.625, 0.5, 0.625, 0.5, 0.625, 0.625, 0.625, 0.625, 0.625, 0.75, 0.625, 0.75, 0.625, 0.75, 0.625, 0.75, 0.625, 0.75, 0.625, 0.75, 0.625, 0.5, 0.625, 0.5, 0.625, 0.625, 0.625, 0.625, 0.625, 0.625, 0.625, 0.625, 0.625, 0.75, 0.625, 0.75, 0.625, 0.75, 0.625, 0.75, 0.625, 0.75, 0.625, 0.75, 0.625, 0.5, 0.625, 0.5, 0.625, 0.625, 0.625, 0.625, 0.625, 0.75, 0.625, 0.75, 0.625, 0.625, 0.625, 0.625, 0.625, 0.5, 0.625, 0.5, 0.625, 0.5, 0.625, 0.5, 0.625, 0.75, 0.625, 0.75, 0.625, 0.625, 0.625, 0.5, 0.625, 0.5, 0.625, 0.625, 0.625, 0.75, 0.625, 0.75, 0.625, 0.625, 0.625, 0.625, 0.625, 0.5, 0.625, 0.5, 0.625, 0.5, 0.625, 0.5, 0.625, 0.625, 0.625, 0.625, 0.625, 0.5, 0.625, 0.5, 0.625, 0.625, 0.625, 0.625, 0.625, 0.75, 0.625, 0.75, 0.625, 0.75, 0.625, 0.75, 0.625, 0.75, 0.625, 0.75, 0.375, 0.375, 0.375, 0.375, 0.375, 0.5, 0.375, 0.5, 0.375, 0.375, 0.375, 0.375, 0.375, 0.5, 0.375, 0.5, 0.375, 0.75, 0.375, 0.75, 0.375, 0.875, 0.375, 0.875, 0.375, 0.625, 0.375, 0.625, 0.375, 0.75, 0.375, 0.75, 0.375, 0.5, 0.375, 0.5, 0.375, 0.625, 0.375, 0.625, 0.0, 0.0, 0.0, 0.0, 0.0, 0.0, 0.0, 0.0, 0.375, 0.5, 0.375, 0.5, 0.375, 0.625, 0.375, 0.625, 0.0, 0.0, 0.0, 0.0, 0.0, 0.0, 0.0, 0.0, 0.375, 0.5, 0.375, 0.5, 0.375, 0.625, 0.375, 0.625, 0.375, 0.625, 0.375, 0.625, 0.375, 0.75, 0.375, 0.75, 0.375, 0.75, 0.375, 0.75, 0.375, 0.875, 0.375, 0.875, 0.0, 0.0, 0.0, 0.0, 0.0, 0.0, 0.0, 0.0, 0.0, 0.0, 0.0, 0.0, 0.0, 0.0, 0.0, 0.0, 0.0, 0.0, 0.0, 0.0, 0.0, 0.0, 0.0, 0.0, 0.375, 0.625, 0.375, 0.625, 0.375, 0.75, 0.375, 0.75, 0.375, 0.75, 0.375, 0.75, 0.375, 0.875, 0.375, 0.875, 0.0, 0.0, 0.0, 0.0, 0.0, 0.0, 0.0, 0.0, 0.375, 0.375, 0.375, 0.375, 0.375, 0.5, 0.375, 0.5, 0.375, 0.625, 0.375, 0.625, 0.375, 0.75, 0.375, 0.75, 0.375, 0.375, 0.375, 0.375, 0.375, 0.5, 0.375, 0.5, 0.375, 0.5, 0.375, 0.5, 0.375, 0.625, 0.375, 0.625, 0.375, 0.75, 0.375, 0.75, 0.375, 0.875, 0.375, 0.875, 0.0, 0.0, 0.0, 0.0, 0.0, 0.0, 0.0, 0.0, 0.375, 0.625, 0.375, 0.625, 0.375, 0.625, 0.375, 0.625, 0.0, 0.0, 0.0, 0.0, 0.0, 0.0, 0.0, 0.0, 0.375, 0.625, 0.375, 0.625, 0.375, 0.75, 0.375, 0.75, 0.375, 0.75, 0.375, 0.75, 0.375, 0.875, 0.375, 0.875, 0.0, 0.0, 0.0, 0.0, 0.0, 0.0, 0.0, 0.0, 0.375, 0.5, 0.375, 0.375, 0.0, 0.0, 0.0, 0.0, 0.0, 0.0, 0.375, 0.75, 0.375, 0.625, 0.375, 0.625, 0.0, 0.0, 0.0, 0.0, 0.0, 0.0, 0.0, 0.0, 0.375, 0.625, 0.375, 0.625, 0.375, 0.75, 0.375, 0.75, 0.375, 0.75, 0.375, 0.75, 0.375, 0.875, 0.375, 0.875, 0.375, 0.5, 0.375, 0.5, 0.375, 0.625, 0.375, 0.625, 0.0, 0.0, 0.0, 0.0, 0.0, 0.0, 0.0, 0.0, 0.375, 0.375, 0.375, 0.375, 0.375, 0.5, 0.375, 0.5, 0.375, 0.375, 0.375, 0.375, 0.375, 0.5, 0.375, 0.5, 0.0, 0.0, 0.0, 0.0, 0.0, 0.0, 0.0, 0.0, 0.375, 0.5, 0.375, 0.5, 0.375, 0.625, 0.375, 0.625, 0.0, 0.0, 0.0, 0.0, 0.0, 0.0, 0.0, 0.0, 0.375, 0.75, 0.375, 0.75, 0.375, 0.875, 0.375, 0.875, 0.375, 0.625, 0.375, 0.625, 0.375, 0.75, 0.375, 0.75, 0.0, 0.0, 0.0, 0.0, 0.0, 0.0, 0.0, 0.0, 0.375, 0.5, 0.375, 0.5, 0.375, 0.625, 0.375, 0.625, 0.375, 0.625, 0.375, 0.625, 0.375, 0.75, 0.375, 0.75, 0.375, 0.75, 0.375, 0.75, 0.375, 0.875, 0.375, 0.875, 0.375, 0.375, 0.375, 0.375, 0.375, 0.5, 0.375, 0.5, 0.0, 0.0, 0.0, 0.0, 0.0, 0.0, 0.0, 0.0, 0.4309, 0.5, 0.4309, 0.625, 0.4848, 0.625, 0.4848, 0.5, 0.4309, 0.75, 0.4309, 0.875, 0.4848, 0.875, 0.4848, 0.75, 0.4309, 0.625, 0.4309, 0.75, 0.4848, 0.75, 0.4848, 0.625, 0.4309, 0.375, 0.4309, 0.5, 0.4848, 0.5, 0.4848, 0.375, 0.375, 0.375, 0.375, 0.5, 0.4309, 0.5, 0.4309, 0.375, 0.375, 0.625, 0.375, 0.75, 0.4309, 0.75, 0.4309, 0.625, 0.375, 0.75, 0.375, 0.875, 0.4309, 0.875, 0.4309, 0.75, 0.375, 0.5, 0.375, 0.625, 0.4309, 0.625, 0.4309, 0.5, 0.0, 0.0, 0.2387, 0.2387, 0.229, 0.2748, 0.0, 0.0, 0.2387, 0.2387, 0.625, 0.625, 0.625, 0.75, 0.229, 0.2748, 0.1855, 0.1484, 0.625, 0.5, 0.625, 0.625, 0.2387, 0.2387, 0.0, 0.0, 0.1855, 0.1484, 0.2387, 0.2387, 0.0, 0.0, 0.1855, 0.1484, 0.1855, 0.1484, 0.2387, 0.2387, 0.2387, 0.2387, 0.625, 0.875, 0.625, 0.875, 0.625, 0.8292, 0.625, 0.8292, 0.229, 0.2748, 0.229, 0.2748, 0.2387, 0.2387, 0.2387, 0.2387, 0.0, 0.0, 0.0, 0.0, 0.0, 0.0, 0.0, 0.0, 0.0, 0.0, 0.0, 0.0, 0.0, 0.0, 0.0, 0.0, 0.2387, 0.2387, 0.2387, 0.2387, 0.1855, 0.1484, 0.1855, 0.1484, 0.625, 0.875, 0.625, 0.875, 0.625, 0.8292, 0.625, 0.8292, 0.229, 0.2748, 0.229, 0.2748, 0.2387, 0.2387, 0.2387, 0.2387, 0.625, 0.4121, 0.625, 0.4121, 0.625, 0.375, 0.625, 0.375, 0.0, 0.0, 0.0, 0.0, 0.0, 0.0, 0.0, 0.0, 0.0, 0.0, 0.0, 0.0, 0.0, 0.0, 0.0, 0.0, 0.2387, 0.2387, 0.2387, 0.2387, 0.1855, 0.1484, 0.1855, 0.1484, 0.0, 0.0, 0.0, 0.0, 0.0, 0.0, 0.0, 0.0, 0.229, 0.2748, 0.229, 0.2748, 0.2387, 0.2387, 0.2387, 0.2387, 0.625, 0.4121, 0.625, 0.4121, 0.625, 0.375, 0.625, 0.375, 0.0, 0.0, 0.0, 0.0, 0.0, 0.0, 0.0, 0.0, 0.625, 0.875, 0.625, 0.875, 0.625, 0.8292, 0.625, 0.8292, 0.625, 0.875, 0.625, 0.875, 0.625, 0.8292, 0.625, 0.8292, 0.229, 0.2748, 0.229, 0.2748, 0.229, 0.2748, 0.229, 0.2748, 0.625, 0.8292, 0.625, 0.8292, 0.625, 0.875, 0.625, 0.875, 0.625, 0.8292, 0.625, 0.8292, 0.625, 0.875, 0.625, 0.875, 0.229, 0.2748, 0.229, 0.2748, 0.229, 0.2748, 0.229, 0.2748, 0.625, 0.875, 0.625, 0.875, 0.625, 0.8292, 0.625, 0.8292, 0.0, 0.0, 0.0, 0.0, 0.0, 0.0, 0.0, 0.0, 0.0, 0.0, 0.0, 0.0, 0.0, 0.0, 0.0, 0.0, 0.2387, 0.2387, 0.2387, 0.2387, 0.1855, 0.1484, 0.1855, 0.1484, 0.625, 0.875, 0.625, 0.875, 0.625, 0.8292, 0.625, 0.8292, 0.229, 0.2748, 0.229, 0.2748, 0.2387, 0.2387, 0.2387, 0.2387, 0.625, 0.4121, 0.625, 0.4121, 0.625, 0.375, 0.625, 0.375, 0.0, 0.0, 0.0, 0.0, 0.0, 0.0, 0.0, 0.0, 0.0, 0.0, 0.0, 0.0, 0.0, 0.0, 0.0, 0.0, 0.625, 0.4121, 0.625, 0.4121, 0.625, 0.375, 0.625, 0.375, 0.229, 0.2748, 0.229, 0.2748, 0.2387, 0.2387, 0.2387, 0.2387, 0.625, 0.875, 0.625, 0.875, 0.625, 0.8292, 0.625, 0.8292, 0.2387, 0.2387, 0.2387, 0.2387, 0.1855, 0.1484, 0.1855, 0.1484, 0.0, 0.0, 0.0, 0.0, 0.0, 0.0, 0.0, 0.0, 0.625, 0.4121, 0.625, 0.4121, 0.625, 0.4121, 0.625, 0.4121, 0.2387, 0.2387, 0.2387, 0.2387, 0.1855, 0.1484, 0.1855, 0.1484, 0.2387, 0.2387, 0.2387, 0.2387, 0.1855, 0.1484, 0.1855, 0.1484, 0.625, 0.4121, 0.625, 0.4121, 0.625, 0.4121, 0.625, 0.4121, 0.2387, 0.2387, 0.2387, 0.2387, 0.229, 0.2748, 0.229, 0.2748, 0.625, 0.8292, 0.625, 0.8292, 0.625, 0.8292, 0.625, 0.8292, 0.1855, 0.1484, 0.1855, 0.1484, 0.2387, 0.2387, 0.2387, 0.2387, 0.229, 0.2748, 0.229, 0.2748, 0.2387, 0.2387, 0.2387, 0.2387, 0.625, 0.8292, 0.625, 0.8292, 0.625, 0.8292, 0.625, 0.8292, 0.2387, 0.2387, 0.2387, 0.2387, 0.229, 0.2748, 0.229, 0.2748, 0.2387, 0.2387, 0.2387, 0.2387, 0.1855, 0.1484, 0.1855, 0.1484, 0.229, 0.2748, 0.229, 0.2748, 0.2387, 0.2387, 0.1855, 0.1484, 0.1855, 0.1484, 0.2387, 0.2387, 0.625, 0.4121, 0.625, 0.4121, 0.625, 0.4121, 0.625, 0.4121, 0.2387, 0.2387, 0.2387, 0.2387, 0.229, 0.2748, 0.229, 0.2748, 0.229, 0.2748, 0.229, 0.2748, 0.2387, 0.2387, 0.2387, 0.2387, 0.625, 0.8292, 0.625, 0.8292, 0.625, 0.8292, 0.625, 0.8292, 0.1855, 0.1484, 0.1855, 0.1484, 0.2387, 0.2387, 0.2387, 0.2387])
_ca = me_cube_001.color_attributes.new('Col', 'BYTE_COLOR', 'CORNER')
_ca.data.foreach_set('color', [1.0, 1.0, 1.0, 1.0, 1.0, 1.0, 1.0, 1.0, 1.0, 1.0, 1.0, 1.0, 1.0, 1.0, 1.0, 1.0, 1.0, 1.0, 1.0, 1.0, 1.0, 1.0, 1.0, 1.0, 1.0, 1.0, 1.0, 1.0, 1.0, 1.0, 1.0, 1.0, 1.0, 1.0, 1.0, 1.0, 1.0, 1.0, 1.0, 1.0, 1.0, 1.0, 1.0, 1.0, 1.0, 1.0, 1.0, 1.0, 1.0, 1.0, 1.0, 1.0, 1.0, 1.0, 1.0, 1.0, 1.0, 1.0, 1.0, 1.0, 1.0, 1.0, 1.0, 1.0, 1.0, 1.0, 1.0, 1.0, 1.0, 1.0, 1.0, 1.0, 1.0, 1.0, 1.0, 1.0, 1.0, 1.0, 1.0, 1.0, 1.0, 1.0, 1.0, 1.0, 1.0, 1.0, 1.0, 1.0, 1.0, 1.0, 1.0, 1.0, 1.0, 1.0, 1.0, 1.0, 1.0, 1.0, 1.0, 1.0, 1.0, 1.0, 1.0, 1.0, 1.0, 1.0, 1.0, 1.0, 1.0, 1.0, 1.0, 1.0, 1.0, 1.0, 1.0, 1.0, 1.0, 1.0, 1.0, 1.0, 1.0, 1.0, 1.0, 1.0, 1.0, 1.0, 1.0, 1.0, 1.0, 1.0, 1.0, 1.0, 1.0, 1.0, 1.0, 1.0, 1.0, 1.0, 1.0, 1.0, 1.0, 1.0, 1.0, 1.0, 1.0, 1.0, 1.0, 1.0, 1.0, 1.0, 1.0, 1.0, 1.0, 1.0, 1.0, 1.0, 1.0, 1.0, 1.0, 1.0, 1.0, 1.0, 1.0, 1.0, 1.0, 1.0, 1.0, 1.0, 1.0, 1.0, 1.0, 1.0, 1.0, 1.0, 1.0, 1.0, 1.0, 1.0, 1.0, 1.0, 1.0, 1.0, 1.0, 1.0, 1.0, 1.0, 1.0, 1.0, 1.0, 1.0, 1.0, 1.0, 1.0, 1.0, 1.0, 1.0, 1.0, 1.0, 1.0, 1.0, 1.0, 1.0, 1.0, 1.0, 1.0, 1.0, 1.0, 1.0, 1.0, 1.0, 1.0, 1.0, 1.0, 1.0, 1.0, 1.0, 1.0, 1.0, 1.0, 1.0, 1.0, 1.0, 1.0, 1.0, 1.0, 1.0, 1.0, 1.0, 1.0, 1.0, 1.0, 1.0, 1.0, 1.0, 1.0, 1.0, 1.0, 1.0, 1.0, 1.0, 1.0, 1.0, 1.0, 1.0, 1.0, 1.0, 1.0, 1.0, 1.0, 1.0, 1.0, 1.0, 1.0, 1.0, 1.0, 1.0, 1.0, 1.0, 1.0, 1.0, 1.0, 1.0, 1.0, 1.0, 1.0, 1.0, 1.0, 1.0, 1.0, 1.0, 1.0, 1.0, 1.0, 1.0, 1.0, 1.0, 1.0, 1.0, 1.0, 1.0, 1.0, 1.0, 1.0, 1.0, 1.0, 1.0, 1.0, 1.0, 1.0, 1.0, 1.0, 1.0, 1.0, 1.0, 1.0, 1.0, 1.0, 1.0, 1.0, 1.0, 1.0, 1.0, 1.0, 1.0, 1.0, 1.0, 1.0, 1.0, 1.0, 1.0, 1.0, 1.0, 1.0, 1.0, 1.0, 1.0, 1.0, 1.0, 1.0, 1.0, 1.0, 1.0, 1.0, 1.0, 1.0, 1.0, 1.0, 1.0, 1.0, 1.0, 1.0, 1.0, 1.0, 1.0, 1.0, 1.0, 1.0, 1.0, 1.0, 1.0, 1.0, 1.0, 1.0, 1.0, 1.0, 1.0, 1.0, 1.0, 1.0, 1.0, 1.0, 1.0, 1.0, 1.0, 1.0, 1.0, 1.0, 1.0, 1.0, 1.0, 1.0, 1.0, 1.0, 1.0, 1.0, 1.0, 1.0, 1.0, 1.0, 1.0, 1.0, 1.0, 1.0, 1.0, 1.0, 1.0, 1.0, 1.0, 1.0, 1.0, 1.0, 1.0, 1.0, 1.0, 1.0, 1.0, 1.0, 1.0, 1.0, 1.0, 1.0, 1.0, 1.0, 1.0, 1.0, 1.0, 1.0, 1.0, 1.0, 1.0, 1.0, 1.0, 1.0, 1.0, 1.0, 1.0, 1.0, 1.0, 1.0, 1.0, 1.0, 1.0, 1.0, 1.0, 1.0, 1.0, 1.0, 1.0, 1.0, 1.0, 1.0, 1.0, 1.0, 1.0, 1.0, 1.0, 1.0, 1.0, 1.0, 1.0, 1.0, 1.0, 1.0, 1.0, 1.0, 1.0, 1.0, 1.0, 1.0, 1.0, 1.0, 1.0, 1.0, 1.0, 1.0, 1.0, 1.0, 1.0, 1.0, 1.0, 1.0, 1.0, 1.0, 1.0, 1.0, 1.0, 1.0, 1.0, 1.0, 1.0, 1.0, 1.0, 1.0, 1.0, 1.0, 1.0, 1.0, 1.0, 1.0, 1.0, 1.0, 1.0, 1.0, 1.0, 1.0, 1.0, 1.0, 1.0, 1.0, 1.0, 1.0, 1.0, 1.0, 1.0, 1.0, 1.0, 1.0, 1.0, 1.0, 1.0, 1.0, 1.0, 1.0, 1.0, 1.0, 1.0, 1.0, 1.0, 1.0, 1.0, 1.0, 1.0, 1.0, 1.0, 1.0, 1.0, 1.0, 1.0, 1.0, 1.0, 1.0, 1.0, 1.0, 1.0, 1.0, 1.0, 1.0, 1.0, 1.0, 1.0, 1.0, 1.0, 1.0, 1.0, 1.0, 1.0, 1.0, 1.0, 1.0, 1.0, 1.0, 1.0, 1.0, 1.0, 1.0, 1.0, 1.0, 1.0, 1.0, 1.0, 1.0, 1.0, 1.0, 1.0, 1.0, 1.0, 1.0, 1.0, 1.0, 1.0, 1.0, 1.0, 1.0, 1.0, 1.0, 1.0, 1.0, 1.0, 1.0, 1.0, 1.0, 1.0, 1.0, 1.0, 1.0, 1.0, 1.0, 1.0, 1.0, 1.0, 1.0, 1.0, 1.0, 1.0, 1.0, 1.0, 1.0, 1.0, 1.0, 1.0, 1.0, 1.0, 1.0, 1.0, 1.0, 1.0, 1.0, 1.0, 1.0, 1.0, 1.0, 1.0, 1.0, 1.0, 1.0, 1.0, 1.0, 1.0, 1.0, 1.0, 1.0, 1.0, 1.0, 1.0, 1.0, 1.0, 1.0, 1.0, 1.0, 1.0, 1.0, 1.0, 1.0, 1.0, 1.0, 1.0, 1.0, 1.0, 1.0, 1.0, 1.0, 1.0, 1.0, 1.0, 1.0, 1.0, 1.0, 1.0, 1.0, 1.0, 1.0, 1.0, 1.0, 1.0, 1.0, 1.0, 1.0, 1.0, 1.0, 1.0, 1.0, 1.0, 1.0, 1.0, 1.0, 1.0, 1.0, 1.0, 1.0, 1.0, 1.0, 1.0, 1.0, 1.0, 1.0, 1.0, 1.0, 1.0, 1.0, 1.0, 1.0, 1.0, 1.0, 1.0, 1.0, 1.0, 1.0, 1.0, 1.0, 1.0, 1.0, 1.0, 1.0, 1.0, 1.0, 1.0, 1.0, 1.0, 1.0, 1.0, 1.0, 1.0, 1.0, 1.0, 1.0, 1.0, 1.0, 1.0, 1.0, 1.0, 1.0, 1.0, 1.0, 1.0, 1.0, 1.0, 1.0, 1.0, 1.0, 1.0, 1.0, 1.0, 1.0, 1.0, 1.0, 1.0, 1.0, 1.0, 1.0, 1.0, 1.0, 1.0, 1.0, 1.0, 1.0, 1.0, 1.0, 1.0, 1.0, 1.0, 1.0, 1.0, 1.0, 1.0, 1.0, 1.0, 1.0, 1.0, 1.0, 1.0, 1.0, 1.0, 1.0, 1.0, 1.0, 1.0, 1.0, 1.0, 1.0, 1.0, 1.0, 1.0, 1.0, 1.0, 1.0, 1.0, 1.0, 1.0, 1.0, 1.0, 1.0, 1.0, 1.0, 1.0, 1.0, 1.0, 1.0, 1.0, 1.0, 1.0, 1.0, 1.0, 1.0, 1.0, 1.0, 1.0, 1.0, 1.0, 1.0, 1.0, 1.0, 1.0, 1.0, 1.0, 1.0, 1.0, 1.0, 1.0, 1.0, 1.0, 1.0, 1.0, 1.0, 1.0, 1.0, 1.0, 1.0, 1.0, 1.0, 1.0, 1.0, 1.0, 1.0, 1.0, 1.0, 1.0, 1.0, 1.0, 1.0, 1.0, 1.0, 1.0, 1.0, 1.0, 1.0, 1.0, 1.0, 1.0, 1.0, 1.0, 1.0, 1.0, 1.0, 1.0, 1.0, 1.0, 1.0, 1.0, 1.0, 1.0, 1.0, 1.0, 1.0, 1.0, 1.0, 1.0, 1.0, 1.0, 1.0, 1.0, 1.0, 1.0, 1.0, 1.0, 1.0, 1.0, 1.0, 1.0, 1.0, 1.0, 1.0, 1.0, 1.0, 1.0, 1.0, 1.0, 1.0, 1.0, 1.0, 1.0, 1.0, 1.0, 1.0, 1.0, 1.0, 1.0, 1.0, 1.0, 1.0, 1.0, 1.0, 1.0, 1.0, 1.0, 1.0, 1.0, 1.0, 1.0, 1.0, 1.0, 1.0, 1.0, 1.0, 1.0, 1.0, 1.0, 1.0, 1.0, 1.0, 1.0, 1.0, 1.0, 1.0, 1.0, 1.0, 1.0, 1.0, 1.0, 1.0, 1.0, 1.0, 1.0, 1.0, 1.0, 1.0, 1.0, 1.0, 1.0, 1.0, 1.0, 1.0, 1.0, 1.0, 1.0, 1.0, 1.0, 1.0, 1.0, 1.0, 1.0, 1.0, 1.0, 1.0, 1.0, 1.0, 1.0, 1.0, 1.0, 1.0, 1.0, 1.0, 1.0, 1.0, 1.0, 1.0, 1.0, 1.0, 1.0, 1.0, 1.0, 1.0, 1.0, 1.0, 1.0, 1.0, 1.0, 1.0, 1.0, 1.0, 1.0, 1.0, 1.0, 1.0, 1.0, 1.0, 1.0, 1.0, 1.0, 1.0, 1.0, 1.0, 1.0, 1.0, 1.0, 1.0, 1.0, 1.0, 1.0, 1.0, 1.0, 1.0, 1.0, 1.0, 1.0, 1.0, 1.0, 1.0, 1.0, 1.0, 1.0, 1.0, 1.0, 1.0, 1.0, 1.0, 1.0, 1.0, 1.0, 1.0, 1.0, 1.0, 1.0, 1.0, 1.0, 1.0, 1.0, 1.0, 1.0, 1.0, 1.0, 1.0, 1.0, 1.0, 1.0, 1.0, 1.0, 1.0, 1.0, 1.0, 1.0, 1.0, 1.0, 1.0, 1.0, 1.0, 1.0, 1.0, 1.0, 1.0, 1.0, 1.0, 1.0, 1.0, 1.0, 1.0, 1.0, 1.0, 1.0, 1.0, 1.0, 1.0, 1.0, 1.0, 1.0, 1.0, 1.0, 1.0, 1.0, 1.0, 1.0, 1.0, 1.0, 1.0, 1.0, 1.0, 1.0, 1.0, 1.0, 1.0, 1.0, 1.0, 1.0, 1.0, 1.0, 1.0, 1.0, 1.0, 1.0, 1.0, 1.0, 1.0, 1.0, 1.0, 1.0, 1.0, 1.0, 1.0, 1.0, 1.0, 1.0, 1.0, 1.0, 1.0, 1.0, 1.0, 1.0, 1.0, 1.0, 1.0, 1.0, 1.0, 1.0, 1.0, 1.0, 1.0, 1.0, 1.0, 1.0, 1.0, 1.0, 1.0, 1.0, 1.0, 1.0, 1.0, 1.0, 1.0, 1.0, 1.0, 1.0, 1.0, 1.0, 1.0, 1.0, 1.0, 1.0, 1.0, 1.0, 1.0, 1.0, 1.0, 1.0, 1.0, 1.0, 1.0, 1.0, 1.0, 1.0, 1.0, 1.0, 1.0, 1.0, 1.0, 1.0, 1.0, 1.0, 1.0, 1.0, 1.0, 1.0, 1.0, 1.0, 1.0, 1.0, 1.0, 1.0, 1.0, 1.0, 1.0, 1.0, 1.0, 1.0, 1.0, 1.0, 1.0, 1.0, 1.0, 1.0, 1.0, 1.0, 1.0, 1.0, 1.0, 1.0, 1.0, 1.0, 1.0, 1.0, 1.0, 1.0, 1.0, 1.0, 1.0, 1.0, 1.0, 1.0, 1.0, 1.0, 1.0, 1.0, 1.0, 1.0, 1.0, 1.0, 1.0, 1.0, 1.0, 1.0, 1.0, 1.0, 1.0, 1.0, 1.0, 1.0, 1.0, 1.0, 1.0, 1.0, 1.0, 1.0, 1.0, 1.0, 1.0, 1.0, 1.0, 1.0, 1.0, 1.0, 1.0, 1.0, 1.0, 1.0, 1.0, 1.0, 1.0, 1.0, 1.0, 1.0, 1.0, 1.0, 1.0, 1.0, 1.0, 1.0, 1.0, 1.0, 1.0, 1.0, 1.0, 1.0, 1.0, 1.0, 1.0, 1.0, 1.0, 1.0, 1.0, 1.0, 1.0, 1.0, 1.0, 1.0, 1.0, 1.0, 1.0, 1.0, 1.0, 1.0, 1.0, 1.0, 1.0, 1.0, 1.0, 1.0, 1.0, 1.0, 1.0, 1.0, 1.0, 1.0, 1.0, 1.0, 1.0, 1.0, 1.0, 1.0, 1.0, 1.0, 1.0, 1.0, 1.0, 1.0, 1.0, 1.0, 1.0, 1.0, 1.0, 1.0, 1.0, 1.0, 1.0, 1.0, 1.0, 1.0, 1.0, 1.0, 1.0, 1.0, 1.0, 1.0, 1.0, 1.0, 1.0, 1.0, 1.0, 1.0, 1.0, 1.0, 1.0, 1.0, 1.0, 1.0, 1.0, 1.0, 1.0, 1.0, 1.0, 1.0, 1.0, 1.0, 1.0, 1.0, 1.0, 1.0, 1.0, 1.0, 1.0, 1.0, 1.0, 1.0, 1.0, 1.0, 1.0, 1.0, 1.0, 1.0, 1.0, 1.0, 1.0, 1.0, 1.0, 1.0, 1.0, 1.0, 1.0, 1.0, 1.0, 1.0, 1.0, 1.0, 1.0, 1.0, 1.0, 1.0, 1.0, 1.0, 1.0, 1.0, 1.0, 1.0, 1.0, 1.0, 1.0, 1.0, 1.0, 1.0, 1.0, 1.0, 1.0, 1.0, 1.0, 1.0, 1.0, 1.0, 1.0, 1.0, 1.0, 1.0, 1.0, 1.0, 1.0, 1.0, 1.0, 1.0, 1.0, 1.0, 1.0, 1.0, 1.0, 1.0, 1.0, 1.0, 1.0, 1.0, 1.0, 1.0, 1.0, 1.0, 1.0, 1.0, 1.0, 1.0, 1.0, 1.0, 1.0, 1.0, 1.0, 1.0, 1.0, 1.0, 1.0, 1.0, 1.0, 1.0, 1.0, 1.0, 1.0, 1.0, 1.0, 1.0, 1.0, 1.0, 1.0, 1.0, 1.0, 1.0, 1.0, 1.0, 1.0, 1.0, 1.0, 1.0, 1.0, 1.0, 1.0, 1.0, 1.0, 1.0, 1.0, 1.0, 1.0, 1.0, 1.0, 1.0, 1.0, 1.0, 1.0, 1.0, 1.0, 1.0, 1.0, 1.0, 1.0, 1.0, 1.0, 1.0, 1.0, 1.0, 1.0, 1.0, 1.0, 1.0, 1.0, 1.0, 1.0, 1.0, 1.0, 1.0, 1.0, 1.0, 1.0, 1.0, 1.0, 1.0, 1.0, 1.0, 1.0, 1.0, 1.0, 1.0, 1.0, 1.0, 1.0, 1.0, 1.0, 1.0, 1.0, 1.0, 1.0, 1.0, 1.0, 1.0, 1.0, 1.0, 1.0, 1.0, 1.0, 1.0, 1.0, 1.0, 1.0, 1.0, 1.0, 1.0, 1.0, 1.0, 1.0, 1.0, 1.0, 1.0, 1.0, 1.0, 1.0, 1.0, 1.0, 1.0, 1.0, 1.0, 1.0, 1.0, 1.0, 1.0, 1.0, 1.0, 1.0, 1.0, 1.0, 1.0, 1.0, 1.0, 1.0, 1.0, 1.0, 1.0, 1.0, 1.0, 1.0, 1.0, 1.0, 1.0, 1.0, 1.0, 1.0, 1.0, 1.0, 1.0, 1.0, 1.0, 1.0, 1.0, 1.0, 1.0, 1.0, 1.0, 1.0, 1.0, 1.0, 1.0, 1.0, 1.0, 1.0, 1.0, 1.0, 1.0, 1.0, 1.0, 1.0, 1.0, 1.0, 1.0, 1.0, 1.0, 1.0, 1.0, 1.0, 1.0, 1.0, 1.0, 1.0, 1.0, 1.0, 1.0, 1.0, 1.0, 1.0, 1.0, 1.0, 1.0, 1.0, 1.0, 1.0, 1.0, 1.0, 1.0, 1.0, 1.0, 1.0, 1.0, 1.0, 1.0, 1.0, 1.0, 1.0, 1.0, 1.0, 1.0, 1.0, 1.0, 1.0, 1.0, 1.0, 1.0, 1.0, 1.0, 1.0, 1.0, 1.0, 1.0, 1.0, 1.0, 1.0, 1.0, 1.0, 1.0, 1.0, 1.0, 1.0, 1.0, 1.0, 1.0, 1.0, 1.0, 1.0, 1.0, 1.0, 1.0, 1.0, 1.0, 1.0, 1.0, 1.0, 1.0, 1.0, 1.0, 1.0, 1.0, 1.0, 1.0, 1.0, 1.0, 1.0, 1.0, 1.0, 1.0, 1.0, 1.0, 1.0, 1.0, 1.0, 1.0, 1.0, 1.0, 1.0, 1.0, 1.0, 1.0, 1.0, 1.0, 1.0, 1.0, 1.0, 1.0, 1.0, 1.0, 1.0, 1.0, 1.0, 1.0, 1.0, 1.0, 1.0, 1.0, 1.0, 1.0, 1.0, 1.0, 1.0, 1.0, 1.0, 1.0, 1.0, 1.0, 1.0, 1.0, 1.0, 1.0, 1.0, 1.0, 1.0, 1.0, 1.0, 1.0, 1.0, 1.0, 1.0, 1.0, 1.0, 1.0, 1.0, 1.0, 1.0, 1.0, 1.0, 1.0, 1.0, 1.0, 1.0, 1.0, 1.0, 1.0, 1.0, 1.0, 1.0, 1.0, 1.0, 1.0, 1.0, 1.0, 1.0, 1.0, 1.0, 1.0, 1.0, 1.0, 1.0, 1.0, 1.0, 1.0, 1.0, 1.0, 1.0, 1.0, 1.0, 1.0, 1.0, 1.0, 1.0, 1.0, 1.0, 1.0, 1.0, 1.0, 1.0, 1.0, 1.0, 1.0, 1.0, 1.0, 1.0, 1.0, 1.0, 1.0, 1.0, 1.0, 1.0, 1.0, 1.0, 1.0, 1.0, 1.0, 1.0, 1.0, 1.0, 1.0, 1.0, 1.0, 1.0, 1.0, 1.0, 1.0, 1.0, 1.0, 1.0, 1.0, 1.0, 1.0, 1.0, 1.0, 1.0, 1.0, 1.0, 1.0, 1.0, 1.0, 1.0, 1.0, 1.0, 1.0, 1.0, 1.0, 1.0, 1.0, 1.0, 1.0, 1.0, 1.0, 1.0, 1.0, 1.0, 1.0, 1.0, 1.0, 1.0, 1.0, 1.0, 1.0, 1.0, 1.0, 1.0, 1.0, 1.0, 1.0, 1.0, 1.0, 1.0, 1.0, 1.0, 1.0, 1.0, 1.0, 1.0, 1.0, 1.0, 1.0, 1.0, 1.0, 1.0, 1.0, 1.0, 1.0, 1.0, 1.0, 1.0, 1.0, 1.0, 1.0, 1.0, 1.0, 1.0, 1.0, 1.0, 1.0, 1.0, 1.0, 1.0, 1.0, 1.0, 1.0, 1.0, 1.0, 1.0, 1.0, 1.0, 1.0, 1.0, 1.0, 1.0, 1.0, 1.0, 1.0, 1.0, 1.0, 1.0, 1.0, 1.0, 1.0, 1.0, 1.0, 1.0, 1.0, 1.0, 1.0, 1.0, 1.0, 1.0, 1.0, 1.0, 1.0, 1.0, 1.0, 1.0, 1.0, 1.0, 1.0, 1.0, 1.0, 1.0, 1.0, 1.0, 1.0, 1.0, 1.0, 1.0, 1.0, 1.0, 1.0, 1.0, 1.0, 1.0, 1.0, 1.0, 1.0, 1.0, 1.0, 1.0, 1.0, 1.0, 1.0, 1.0, 1.0, 1.0, 1.0, 1.0, 1.0, 1.0, 1.0, 1.0, 1.0, 1.0, 1.0, 1.0, 1.0, 1.0, 1.0, 1.0, 1.0, 1.0, 1.0, 1.0, 1.0, 1.0, 1.0, 1.0, 1.0, 1.0, 1.0, 1.0, 1.0, 1.0, 1.0, 1.0, 1.0, 1.0, 1.0, 1.0, 1.0, 1.0, 1.0, 1.0, 1.0, 1.0, 1.0, 1.0, 1.0, 1.0, 1.0, 1.0, 1.0, 1.0, 1.0, 1.0, 1.0, 1.0, 1.0, 1.0, 1.0, 1.0, 1.0, 1.0, 1.0, 1.0, 1.0, 1.0, 1.0, 1.0, 1.0, 1.0, 1.0, 1.0, 1.0, 1.0, 1.0, 1.0, 1.0, 1.0, 1.0, 1.0, 1.0, 1.0, 1.0, 1.0, 1.0, 1.0, 1.0, 1.0, 1.0, 1.0, 1.0, 1.0, 1.0, 1.0, 1.0, 1.0, 1.0, 1.0, 1.0, 1.0, 1.0, 1.0, 1.0, 1.0, 1.0, 1.0, 1.0, 1.0, 1.0, 1.0, 1.0, 1.0, 1.0, 1.0, 1.0, 1.0, 1.0, 1.0, 1.0, 1.0, 1.0, 1.0, 1.0, 1.0, 1.0, 1.0, 1.0, 1.0, 1.0, 1.0, 1.0, 1.0, 1.0, 1.0, 1.0, 1.0, 1.0, 1.0, 1.0, 1.0, 1.0, 1.0, 1.0, 1.0, 1.0, 1.0, 1.0, 1.0, 1.0, 1.0, 1.0, 1.0, 1.0, 1.0, 1.0, 1.0, 1.0, 1.0, 1.0, 1.0, 1.0, 1.0, 1.0, 1.0, 1.0, 1.0, 1.0, 1.0, 1.0, 1.0, 1.0, 1.0, 1.0, 1.0, 1.0, 1.0, 1.0, 1.0, 1.0, 1.0, 1.0, 1.0, 1.0, 1.0, 1.0, 1.0, 1.0, 1.0, 1.0, 1.0, 1.0, 1.0, 1.0, 1.0, 1.0, 1.0, 1.0, 1.0, 1.0, 1.0, 1.0, 1.0, 1.0, 1.0, 1.0, 1.0, 1.0, 1.0, 1.0, 1.0, 1.0, 1.0, 1.0, 1.0, 1.0, 1.0, 1.0, 1.0, 1.0, 1.0, 1.0, 1.0, 1.0, 1.0, 1.0, 1.0, 1.0, 1.0, 1.0, 1.0, 1.0, 1.0, 1.0, 1.0, 1.0, 1.0, 1.0, 1.0, 1.0, 1.0, 1.0, 1.0, 1.0, 1.0, 1.0, 1.0, 1.0, 1.0, 1.0, 1.0, 1.0, 1.0, 1.0, 1.0, 1.0, 1.0, 1.0, 1.0, 1.0, 1.0, 1.0, 1.0, 1.0, 1.0, 1.0, 1.0, 1.0, 1.0, 1.0, 1.0, 1.0, 1.0, 1.0, 1.0, 1.0, 1.0, 1.0, 1.0, 1.0, 1.0, 1.0, 1.0, 1.0, 1.0, 1.0, 1.0, 1.0, 1.0, 1.0, 1.0, 1.0, 1.0, 1.0, 1.0, 1.0, 1.0, 1.0, 1.0, 1.0, 1.0, 1.0, 1.0, 1.0, 1.0, 1.0, 1.0, 1.0, 1.0, 1.0, 1.0, 1.0, 1.0, 1.0, 1.0, 1.0, 1.0, 1.0, 1.0, 1.0, 1.0, 1.0, 1.0, 1.0, 1.0, 1.0, 1.0, 1.0, 1.0, 1.0, 1.0, 1.0, 1.0, 1.0, 1.0, 1.0, 1.0, 1.0, 1.0, 1.0, 1.0, 1.0, 1.0, 1.0, 1.0, 1.0, 1.0, 1.0, 1.0, 1.0, 1.0, 1.0, 1.0, 1.0, 1.0, 1.0, 1.0, 1.0, 1.0, 1.0, 1.0, 1.0, 1.0, 1.0, 1.0, 1.0, 1.0, 1.0, 1.0, 1.0, 1.0, 1.0, 1.0, 1.0, 1.0, 1.0, 1.0, 1.0, 1.0, 1.0, 1.0, 1.0, 1.0, 1.0, 1.0, 1.0, 1.0, 1.0, 1.0, 1.0, 1.0, 1.0, 1.0, 1.0, 1.0, 1.0, 1.0, 1.0, 1.0, 1.0, 1.0, 1.0, 1.0, 1.0, 1.0, 1.0, 1.0, 1.0, 1.0, 1.0, 1.0, 1.0, 1.0, 1.0, 1.0, 1.0, 1.0, 1.0, 1.0, 1.0, 1.0, 1.0, 1.0, 1.0, 1.0, 1.0, 1.0, 1.0, 1.0, 1.0, 1.0, 1.0, 1.0, 1.0, 1.0, 1.0, 1.0, 1.0, 1.0, 1.0, 1.0, 1.0, 1.0, 1.0, 1.0, 1.0, 1.0, 1.0, 1.0, 1.0, 1.0, 1.0, 1.0, 1.0, 1.0, 1.0, 1.0, 1.0, 1.0, 1.0, 1.0, 1.0, 1.0, 1.0, 1.0, 1.0, 1.0, 1.0, 1.0, 1.0, 1.0, 1.0, 1.0, 1.0, 1.0, 1.0, 1.0, 1.0, 1.0, 1.0, 1.0, 1.0, 1.0, 1.0, 1.0, 1.0, 1.0, 1.0, 1.0, 1.0, 1.0, 1.0, 1.0, 1.0, 1.0, 1.0, 1.0, 1.0, 1.0, 1.0, 1.0, 1.0, 1.0, 1.0, 1.0, 1.0, 1.0, 1.0, 1.0, 1.0, 1.0, 1.0, 1.0, 1.0, 1.0, 1.0, 1.0, 1.0, 1.0, 1.0, 1.0, 1.0, 1.0, 1.0, 1.0, 1.0, 1.0, 1.0, 1.0, 1.0, 1.0, 1.0, 1.0, 1.0, 1.0, 1.0, 1.0, 1.0, 1.0, 1.0, 1.0, 1.0, 1.0, 1.0, 1.0, 1.0, 1.0, 1.0, 1.0, 1.0, 1.0, 1.0, 1.0, 1.0, 1.0, 1.0, 1.0, 1.0, 1.0, 1.0, 1.0, 1.0, 1.0, 1.0, 1.0, 1.0, 1.0, 1.0, 1.0, 1.0, 1.0, 1.0, 1.0, 1.0, 1.0, 1.0, 1.0, 1.0, 1.0, 1.0, 1.0, 1.0, 1.0, 1.0, 1.0, 1.0, 1.0, 1.0, 1.0, 1.0, 1.0, 1.0, 1.0, 1.0, 1.0, 1.0, 1.0, 1.0, 1.0, 1.0, 1.0, 1.0, 1.0, 1.0, 1.0, 1.0, 1.0, 1.0, 1.0, 1.0, 1.0, 1.0, 1.0, 1.0, 1.0, 1.0, 1.0, 1.0, 1.0, 1.0, 1.0, 1.0, 1.0, 1.0, 1.0, 1.0, 1.0, 1.0, 1.0, 1.0, 1.0, 1.0, 1.0, 1.0, 1.0, 1.0, 1.0, 1.0, 1.0, 1.0, 1.0, 1.0, 1.0, 1.0, 1.0, 1.0, 1.0, 1.0, 1.0, 1.0, 1.0, 1.0, 1.0, 1.0, 1.0, 1.0, 1.0, 1.0, 1.0, 1.0, 1.0, 1.0, 1.0, 1.0, 1.0, 1.0, 1.0, 1.0, 1.0, 1.0, 1.0, 1.0, 1.0, 1.0, 1.0, 1.0, 1.0, 1.0, 1.0, 1.0, 1.0, 1.0, 1.0, 1.0, 1.0, 1.0, 1.0, 1.0, 1.0, 1.0, 1.0, 1.0, 1.0, 1.0, 1.0, 1.0, 1.0, 1.0, 1.0, 1.0, 1.0, 1.0, 1.0, 1.0, 1.0, 1.0, 1.0, 1.0, 1.0, 1.0, 1.0, 1.0, 1.0, 1.0, 1.0, 1.0, 1.0, 1.0, 1.0, 1.0, 1.0, 1.0, 1.0, 1.0, 1.0, 1.0, 1.0, 1.0, 1.0, 1.0, 1.0, 1.0, 1.0, 1.0, 1.0, 1.0, 1.0, 1.0, 1.0, 1.0, 1.0, 1.0, 1.0, 1.0, 1.0, 1.0, 1.0, 1.0, 1.0, 1.0, 1.0, 1.0, 1.0, 1.0, 1.0, 1.0, 1.0, 1.0, 1.0, 1.0, 1.0, 1.0, 1.0, 1.0, 1.0, 1.0, 1.0, 1.0, 1.0, 1.0, 1.0, 1.0, 1.0, 1.0, 1.0, 1.0, 1.0, 1.0, 1.0, 1.0, 1.0, 1.0, 1.0, 1.0, 1.0, 1.0, 1.0, 1.0, 1.0, 1.0, 1.0, 1.0, 1.0, 1.0, 1.0, 1.0, 1.0, 1.0, 1.0, 1.0, 1.0, 1.0, 1.0, 1.0, 1.0, 1.0, 1.0, 1.0, 1.0, 1.0, 1.0, 1.0, 1.0, 1.0, 1.0, 1.0, 1.0, 1.0, 1.0, 1.0, 1.0, 1.0, 1.0, 1.0, 1.0, 1.0, 1.0, 1.0, 1.0, 1.0, 1.0, 1.0, 1.0, 1.0, 1.0, 1.0, 1.0, 1.0, 1.0, 1.0, 1.0, 1.0, 1.0, 1.0, 1.0, 1.0, 1.0, 1.0, 1.0, 1.0, 1.0, 1.0, 1.0, 1.0, 1.0, 1.0, 1.0, 1.0, 1.0, 1.0, 1.0, 1.0, 1.0, 1.0, 1.0, 1.0, 1.0, 1.0, 1.0, 1.0, 1.0, 1.0, 1.0, 1.0, 1.0, 1.0, 1.0, 1.0, 1.0, 1.0, 1.0, 1.0, 1.0, 1.0, 1.0, 1.0, 1.0, 1.0, 1.0, 1.0, 1.0, 1.0, 1.0, 1.0, 1.0, 1.0, 1.0, 1.0, 1.0, 1.0, 1.0, 1.0, 1.0, 1.0, 1.0, 1.0, 1.0, 1.0, 1.0, 1.0, 1.0, 1.0, 1.0, 1.0, 1.0, 1.0, 1.0, 1.0, 1.0, 1.0, 1.0, 1.0, 1.0, 1.0, 1.0, 1.0, 1.0, 1.0, 1.0, 1.0, 1.0, 1.0, 1.0, 1.0, 1.0, 1.0, 1.0, 1.0, 1.0, 1.0, 1.0, 1.0, 1.0, 1.0, 1.0, 1.0, 1.0, 1.0, 1.0, 1.0, 1.0, 1.0, 1.0, 1.0, 1.0, 1.0, 1.0, 1.0, 1.0, 1.0, 1.0, 1.0, 1.0, 1.0, 1.0, 1.0, 1.0, 1.0, 1.0, 1.0, 1.0, 1.0, 1.0, 1.0, 1.0, 1.0, 1.0, 1.0, 1.0, 1.0, 1.0, 1.0, 1.0, 1.0, 1.0, 1.0, 1.0, 1.0, 1.0, 1.0, 1.0, 1.0, 1.0, 1.0, 1.0, 1.0, 1.0, 1.0, 1.0, 1.0, 1.0, 1.0, 1.0, 1.0, 1.0, 1.0, 1.0, 1.0, 1.0, 1.0, 1.0, 1.0, 1.0, 1.0, 1.0, 1.0, 1.0, 1.0, 1.0, 1.0, 1.0, 1.0, 1.0, 1.0, 1.0, 1.0, 1.0, 1.0, 1.0, 1.0, 1.0, 1.0, 1.0, 1.0, 1.0, 1.0, 1.0, 1.0, 1.0, 1.0, 1.0, 1.0, 1.0, 1.0, 1.0, 1.0, 1.0, 1.0, 1.0, 1.0, 1.0, 1.0, 1.0, 1.0, 1.0, 1.0, 1.0, 1.0, 1.0, 1.0, 1.0, 1.0, 1.0, 1.0, 1.0, 1.0, 1.0, 1.0, 1.0, 1.0, 1.0, 1.0, 1.0, 1.0, 1.0, 1.0, 1.0, 1.0, 1.0, 1.0, 1.0, 1.0, 1.0, 1.0, 1.0, 1.0, 1.0, 1.0, 1.0, 1.0, 1.0, 1.0, 1.0, 1.0, 1.0, 1.0, 1.0, 1.0, 1.0, 1.0, 1.0, 1.0, 1.0, 1.0, 1.0, 1.0, 1.0, 1.0, 1.0, 1.0, 1.0, 1.0, 1.0, 1.0, 1.0, 1.0, 1.0, 1.0, 1.0, 1.0, 1.0, 1.0, 1.0, 1.0, 1.0, 1.0, 1.0, 1.0, 1.0, 1.0, 1.0, 1.0, 1.0, 1.0, 1.0, 1.0, 1.0, 1.0, 1.0, 1.0, 1.0, 1.0, 1.0, 1.0, 1.0, 1.0, 1.0, 1.0, 1.0, 1.0, 1.0, 1.0, 1.0, 1.0, 1.0, 1.0, 1.0, 1.0, 1.0, 1.0, 1.0, 1.0, 1.0, 1.0, 1.0, 1.0, 1.0, 1.0, 1.0, 1.0, 1.0, 1.0, 1.0, 1.0, 1.0, 1.0, 1.0, 1.0, 1.0, 1.0, 1.0, 1.0, 1.0, 1.0, 1.0, 1.0, 1.0, 1.0, 1.0, 1.0, 1.0, 1.0, 1.0, 1.0, 1.0, 1.0, 1.0, 1.0, 1.0, 1.0, 1.0, 1.0, 1.0, 1.0, 1.0, 1.0, 1.0, 1.0, 1.0, 1.0, 1.0, 1.0, 1.0, 1.0, 1.0, 1.0, 1.0, 1.0, 1.0, 1.0, 1.0, 1.0, 1.0, 1.0, 1.0, 1.0, 1.0, 1.0, 1.0, 1.0, 1.0, 1.0, 1.0, 1.0, 1.0, 1.0, 1.0, 1.0, 1.0, 1.0, 1.0, 1.0, 1.0, 1.0, 1.0, 1.0, 1.0, 1.0, 1.0, 1.0, 1.0, 1.0, 1.0, 1.0, 1.0, 1.0, 1.0, 1.0, 1.0, 1.0, 1.0, 1.0, 1.0, 1.0, 1.0, 1.0, 1.0, 1.0, 1.0, 1.0, 1.0, 1.0, 1.0, 1.0, 1.0, 1.0, 1.0, 1.0, 1.0, 1.0, 1.0, 1.0, 1.0, 1.0, 1.0, 1.0, 1.0, 1.0, 1.0, 1.0, 1.0, 1.0, 1.0, 1.0, 1.0, 1.0, 1.0, 1.0, 1.0, 1.0, 1.0, 1.0, 1.0, 1.0, 1.0, 1.0, 1.0, 1.0, 1.0, 1.0, 1.0, 1.0, 1.0, 1.0, 1.0, 1.0, 1.0, 1.0, 1.0, 1.0, 1.0, 1.0, 1.0, 1.0, 1.0, 1.0, 1.0, 1.0, 1.0, 1.0, 1.0, 1.0, 1.0, 1.0, 1.0, 1.0, 1.0, 1.0, 1.0, 1.0, 1.0, 1.0, 1.0, 1.0, 1.0, 1.0, 1.0, 1.0, 1.0, 1.0, 1.0, 1.0, 1.0, 1.0, 1.0, 1.0, 1.0, 1.0, 1.0, 1.0, 1.0, 1.0, 1.0, 1.0, 1.0, 1.0, 1.0, 1.0, 1.0, 1.0, 1.0, 1.0, 1.0, 1.0, 1.0, 1.0, 1.0, 1.0, 1.0, 1.0, 1.0, 1.0, 1.0, 1.0, 1.0, 1.0, 1.0, 1.0, 1.0, 1.0, 1.0, 1.0, 1.0, 1.0, 1.0, 1.0, 1.0, 1.0, 1.0, 1.0, 1.0, 1.0, 1.0, 1.0, 1.0, 1.0, 1.0, 1.0, 1.0, 1.0, 1.0, 1.0, 1.0, 1.0, 1.0, 1.0, 1.0, 1.0, 1.0, 1.0, 1.0, 1.0, 1.0, 1.0, 1.0, 1.0, 1.0, 1.0, 1.0, 1.0, 1.0, 1.0, 1.0, 1.0, 1.0, 1.0, 1.0, 1.0, 1.0, 1.0, 1.0, 1.0, 1.0, 1.0, 1.0, 1.0, 1.0, 1.0, 1.0, 1.0, 1.0, 1.0, 1.0, 1.0, 1.0, 1.0, 1.0, 1.0, 1.0, 1.0, 1.0, 1.0, 1.0, 1.0, 1.0, 1.0, 1.0, 1.0, 1.0, 1.0, 1.0, 1.0, 1.0, 1.0, 1.0, 1.0, 1.0, 1.0, 1.0, 1.0, 1.0, 1.0, 1.0, 1.0, 1.0, 1.0, 1.0, 1.0, 1.0, 1.0, 1.0, 1.0, 1.0, 1.0, 1.0, 1.0, 1.0, 1.0, 1.0, 1.0, 1.0, 1.0, 1.0, 1.0, 1.0, 1.0, 1.0, 1.0, 1.0, 1.0, 1.0, 1.0, 1.0, 1.0, 1.0, 1.0, 1.0, 1.0, 1.0, 1.0, 1.0, 1.0, 1.0, 1.0, 1.0, 1.0, 1.0, 1.0, 1.0, 1.0, 1.0, 1.0, 1.0, 1.0, 1.0, 1.0, 1.0, 1.0, 1.0, 1.0, 1.0, 1.0, 1.0, 1.0, 1.0, 1.0, 1.0, 1.0, 1.0, 1.0, 1.0, 1.0, 1.0, 1.0, 1.0, 1.0, 1.0, 1.0, 1.0, 1.0, 1.0, 1.0, 1.0, 1.0, 1.0, 1.0, 1.0, 1.0, 1.0, 1.0, 1.0, 1.0, 1.0, 1.0, 1.0, 1.0, 1.0, 1.0, 1.0, 1.0, 1.0, 1.0, 1.0, 1.0, 1.0, 1.0, 1.0, 1.0, 1.0, 1.0, 1.0, 1.0, 1.0, 1.0, 1.0, 1.0, 1.0, 1.0, 1.0, 1.0, 1.0, 1.0, 1.0, 1.0, 1.0, 1.0, 1.0, 1.0, 1.0, 1.0, 1.0, 1.0, 1.0, 1.0, 1.0, 1.0, 1.0, 1.0, 1.0, 1.0, 1.0, 1.0, 1.0, 1.0, 1.0, 1.0, 1.0, 1.0, 1.0, 1.0, 1.0, 1.0, 1.0, 1.0, 1.0, 1.0, 1.0, 1.0, 1.0, 1.0, 1.0, 1.0, 1.0, 1.0, 1.0, 1.0, 1.0, 1.0, 1.0, 1.0, 1.0, 1.0, 1.0, 1.0, 1.0, 1.0, 1.0, 1.0, 1.0, 1.0, 1.0, 1.0, 1.0, 1.0, 1.0, 1.0, 1.0, 1.0, 1.0, 1.0, 1.0, 1.0, 1.0, 1.0, 1.0, 1.0, 1.0, 1.0, 1.0, 1.0, 1.0, 1.0, 1.0, 1.0, 1.0, 1.0, 1.0, 1.0, 1.0, 1.0, 1.0, 1.0, 1.0, 1.0, 1.0, 1.0, 1.0, 1.0, 1.0, 1.0, 1.0, 1.0, 1.0, 1.0, 1.0, 1.0, 1.0, 1.0, 1.0, 1.0, 1.0, 1.0, 1.0, 1.0, 1.0, 1.0, 1.0, 1.0, 1.0, 1.0, 1.0, 1.0, 1.0, 1.0, 1.0, 1.0, 1.0, 1.0, 1.0, 1.0, 1.0, 1.0, 1.0, 1.0, 1.0, 1.0, 1.0, 1.0, 1.0, 1.0, 1.0, 1.0, 1.0, 1.0, 1.0, 1.0, 1.0, 1.0, 1.0, 1.0, 1.0, 1.0, 1.0, 1.0, 1.0, 1.0, 1.0, 1.0, 1.0, 1.0, 1.0, 1.0, 1.0, 1.0, 1.0, 1.0, 1.0, 1.0, 1.0, 1.0, 1.0, 1.0, 1.0, 1.0, 1.0, 1.0, 1.0, 1.0, 1.0, 1.0, 1.0, 1.0, 1.0, 1.0, 1.0, 1.0, 1.0, 1.0, 1.0, 1.0, 1.0, 1.0, 1.0, 1.0, 1.0, 1.0, 1.0, 1.0, 1.0, 1.0, 1.0, 1.0, 1.0, 1.0, 1.0, 1.0, 1.0, 1.0, 1.0, 1.0, 1.0, 1.0, 1.0, 1.0, 1.0, 1.0, 1.0, 1.0, 1.0, 1.0, 1.0, 1.0, 1.0, 1.0, 1.0, 1.0, 1.0, 1.0, 1.0, 1.0, 1.0, 1.0, 1.0, 1.0, 1.0, 1.0, 1.0, 1.0, 1.0, 1.0, 1.0, 1.0, 1.0, 1.0, 1.0, 1.0, 1.0, 1.0, 1.0, 1.0, 1.0, 1.0, 1.0, 1.0, 1.0, 1.0, 1.0, 1.0, 1.0, 1.0, 1.0, 1.0, 1.0, 1.0, 1.0, 1.0, 1.0, 1.0, 1.0, 1.0, 1.0, 1.0, 1.0, 1.0, 1.0, 1.0, 1.0, 1.0, 1.0, 1.0, 1.0, 1.0, 1.0, 1.0, 1.0, 1.0, 1.0, 1.0, 1.0, 1.0, 1.0, 1.0, 1.0, 1.0, 1.0, 1.0, 1.0, 1.0, 1.0, 1.0, 1.0, 1.0, 1.0, 1.0, 1.0, 1.0, 1.0, 1.0, 1.0, 1.0, 1.0, 1.0, 1.0, 1.0, 1.0, 1.0, 1.0, 1.0, 1.0, 1.0, 1.0, 1.0, 1.0, 1.0, 1.0, 1.0, 1.0, 1.0, 1.0, 1.0, 1.0, 1.0, 1.0, 1.0, 1.0, 1.0, 1.0, 1.0, 1.0, 1.0, 1.0, 1.0, 1.0, 1.0, 1.0, 1.0, 1.0, 1.0, 1.0, 1.0, 1.0, 1.0, 1.0, 1.0, 1.0, 1.0, 1.0, 1.0, 1.0, 1.0, 1.0, 1.0, 1.0, 1.0, 1.0, 1.0, 1.0, 1.0, 1.0, 1.0, 1.0, 1.0, 1.0, 1.0, 1.0, 1.0, 1.0, 1.0, 1.0, 1.0, 1.0, 1.0, 1.0, 1.0, 1.0, 1.0, 1.0, 1.0, 1.0, 1.0, 1.0, 1.0, 1.0, 1.0, 1.0, 1.0, 1.0, 1.0, 1.0, 1.0, 1.0, 1.0, 1.0, 1.0, 1.0, 1.0, 1.0, 1.0, 1.0, 1.0, 1.0, 1.0, 1.0, 1.0, 1.0, 1.0, 1.0, 1.0, 1.0, 1.0, 1.0, 1.0, 1.0, 1.0, 1.0, 1.0, 1.0, 1.0, 1.0, 1.0, 1.0, 1.0, 1.0, 1.0, 1.0, 1.0, 1.0, 1.0, 1.0, 1.0, 1.0, 1.0, 1.0, 1.0, 1.0, 1.0, 1.0, 1.0, 1.0, 1.0, 1.0, 1.0, 1.0, 1.0, 1.0, 1.0, 1.0, 1.0, 1.0, 1.0, 1.0, 1.0, 1.0, 1.0, 1.0, 1.0, 1.0, 1.0, 1.0, 1.0, 1.0, 1.0, 1.0, 1.0, 1.0, 1.0, 1.0, 1.0, 1.0, 1.0, 1.0, 1.0, 1.0, 1.0, 1.0, 1.0, 1.0, 1.0, 1.0, 1.0, 1.0, 1.0, 1.0, 1.0, 1.0, 1.0, 1.0, 1.0, 1.0, 1.0, 1.0, 1.0, 1.0, 1.0, 1.0, 1.0, 1.0, 1.0, 1.0, 1.0, 1.0, 1.0, 1.0, 1.0, 1.0, 1.0, 1.0, 1.0, 1.0, 1.0, 1.0, 1.0, 1.0, 1.0, 1.0, 1.0, 1.0, 1.0, 1.0, 1.0, 1.0, 1.0, 1.0, 1.0, 1.0, 1.0, 1.0, 1.0, 1.0, 1.0, 1.0, 1.0, 1.0, 1.0, 1.0, 1.0, 1.0, 1.0, 1.0, 1.0, 1.0, 1.0, 1.0, 1.0, 1.0, 1.0, 1.0, 1.0, 1.0, 1.0, 1.0, 1.0, 1.0, 1.0, 1.0, 1.0, 1.0, 1.0, 1.0, 1.0, 1.0, 1.0, 1.0, 1.0, 1.0, 1.0, 1.0, 1.0, 1.0, 1.0, 1.0, 1.0, 1.0, 1.0, 1.0, 1.0, 1.0, 1.0, 1.0, 1.0, 1.0, 1.0, 1.0, 1.0, 1.0, 1.0, 1.0, 1.0, 1.0, 1.0, 1.0, 1.0, 1.0, 1.0, 1.0, 1.0, 1.0, 1.0, 1.0, 1.0, 1.0, 1.0, 1.0, 1.0, 1.0, 1.0, 1.0, 1.0, 1.0, 1.0, 1.0, 1.0, 1.0, 1.0, 1.0, 1.0, 1.0, 1.0, 1.0, 1.0, 1.0, 1.0, 1.0, 1.0, 1.0, 1.0, 1.0, 1.0, 1.0, 1.0, 1.0, 1.0, 1.0, 1.0, 1.0, 1.0, 1.0, 1.0, 1.0, 1.0, 1.0, 1.0, 1.0, 1.0, 1.0, 1.0, 1.0, 1.0, 1.0, 1.0, 1.0, 1.0, 1.0, 1.0, 1.0, 1.0, 1.0, 1.0, 1.0, 1.0, 1.0, 1.0, 1.0, 1.0, 1.0, 1.0, 1.0, 1.0, 1.0, 1.0, 1.0, 1.0, 1.0, 1.0, 1.0, 1.0, 1.0, 1.0, 1.0, 1.0, 1.0, 1.0, 1.0, 1.0, 1.0, 1.0, 1.0, 1.0, 1.0, 1.0, 1.0, 1.0, 1.0, 1.0, 1.0, 1.0, 1.0, 1.0, 1.0, 1.0, 1.0, 1.0, 1.0, 1.0, 1.0, 1.0, 1.0, 1.0, 1.0, 1.0, 1.0, 1.0, 1.0, 1.0, 1.0, 1.0, 1.0, 1.0, 1.0, 1.0, 1.0, 1.0, 1.0, 1.0, 1.0, 1.0, 1.0, 1.0, 1.0, 1.0, 1.0, 1.0, 1.0, 1.0, 1.0, 1.0, 1.0, 1.0, 1.0, 1.0, 1.0, 1.0, 1.0, 1.0, 1.0, 1.0, 1.0, 1.0, 1.0, 1.0, 1.0, 1.0, 1.0, 1.0, 1.0, 1.0, 1.0, 1.0, 1.0, 1.0, 1.0, 1.0, 1.0, 1.0, 1.0, 1.0, 1.0, 1.0, 1.0, 1.0, 1.0, 1.0, 1.0, 1.0, 1.0, 1.0, 1.0, 1.0, 1.0, 1.0, 1.0, 1.0, 1.0, 1.0, 1.0, 1.0, 1.0, 1.0, 1.0, 1.0, 1.0, 1.0, 1.0, 1.0, 1.0, 1.0, 1.0, 1.0, 1.0, 1.0, 1.0, 1.0, 1.0, 1.0, 1.0, 1.0, 1.0, 1.0, 1.0, 1.0, 1.0, 1.0, 1.0, 1.0, 1.0, 1.0, 1.0, 1.0, 1.0, 1.0, 1.0, 1.0, 1.0, 1.0, 1.0, 1.0, 1.0, 1.0, 1.0, 1.0, 1.0, 1.0, 1.0, 1.0, 1.0, 1.0, 1.0, 1.0, 1.0, 1.0, 1.0, 1.0, 1.0, 1.0, 1.0, 1.0, 1.0, 1.0, 1.0, 1.0, 1.0, 1.0, 1.0, 1.0, 1.0, 1.0, 1.0, 1.0, 1.0, 1.0, 1.0, 1.0, 1.0, 1.0, 1.0, 1.0, 1.0, 1.0, 1.0, 1.0, 1.0, 1.0, 1.0, 1.0, 1.0, 1.0, 1.0, 1.0, 1.0, 1.0, 1.0, 1.0, 1.0, 1.0, 1.0, 1.0, 1.0, 1.0, 1.0, 1.0, 1.0, 1.0, 1.0, 1.0, 1.0, 1.0, 1.0, 1.0, 1.0, 1.0, 1.0, 1.0, 1.0, 1.0, 1.0, 1.0, 1.0, 1.0, 1.0, 1.0, 1.0, 1.0, 1.0, 1.0, 1.0, 1.0, 1.0, 1.0, 1.0, 1.0, 1.0, 1.0, 1.0, 1.0, 1.0, 1.0, 1.0, 1.0, 1.0, 1.0, 1.0, 1.0, 1.0, 1.0, 1.0, 1.0, 1.0, 1.0, 1.0, 1.0, 1.0, 1.0, 1.0, 1.0, 1.0, 1.0, 1.0, 1.0, 1.0, 1.0, 1.0, 1.0, 1.0, 1.0, 1.0, 1.0, 1.0, 1.0, 1.0, 1.0, 1.0, 1.0, 1.0, 1.0, 1.0, 1.0, 1.0, 1.0, 1.0, 1.0, 1.0, 1.0, 1.0, 1.0, 1.0, 1.0, 1.0, 1.0, 1.0, 1.0, 1.0, 1.0, 1.0, 1.0, 1.0, 1.0, 1.0, 1.0, 1.0, 1.0, 1.0, 1.0, 1.0, 1.0, 1.0, 1.0, 1.0, 1.0, 1.0, 1.0, 1.0, 1.0, 1.0, 1.0, 1.0, 1.0, 1.0, 1.0, 1.0, 1.0, 1.0, 1.0, 1.0, 1.0, 1.0, 1.0, 1.0, 1.0, 1.0, 1.0, 1.0, 1.0, 1.0, 1.0, 1.0, 1.0, 1.0, 1.0, 1.0, 1.0, 1.0, 1.0, 1.0, 1.0, 1.0, 1.0, 1.0, 1.0, 1.0, 1.0, 1.0, 1.0, 1.0, 1.0, 1.0, 1.0, 1.0, 1.0, 1.0, 1.0, 1.0, 1.0, 1.0, 1.0, 1.0, 1.0, 1.0, 1.0, 1.0, 1.0, 1.0, 1.0, 1.0, 1.0, 1.0, 1.0, 1.0, 1.0, 1.0, 1.0, 1.0, 1.0, 1.0, 1.0, 1.0, 1.0, 1.0, 1.0, 1.0, 1.0, 1.0, 1.0, 1.0, 1.0, 1.0, 1.0, 1.0, 1.0, 1.0, 1.0, 1.0, 1.0, 1.0, 1.0, 1.0, 1.0, 1.0, 1.0, 1.0, 1.0, 1.0, 1.0, 1.0, 1.0, 1.0, 1.0, 1.0, 1.0, 1.0, 1.0, 1.0, 1.0, 1.0, 1.0, 1.0, 1.0, 1.0, 1.0, 1.0, 1.0, 1.0, 1.0, 1.0, 1.0, 1.0, 1.0, 1.0, 1.0, 1.0, 1.0, 1.0, 1.0, 1.0, 1.0, 1.0, 1.0, 1.0, 1.0, 1.0, 1.0, 1.0, 1.0, 1.0, 1.0, 1.0, 1.0, 1.0, 1.0, 1.0, 1.0, 1.0, 1.0, 1.0, 1.0, 1.0, 1.0, 1.0, 1.0, 1.0, 1.0, 1.0, 1.0, 1.0, 1.0, 1.0, 1.0, 1.0, 1.0, 1.0, 1.0, 1.0, 1.0, 1.0, 1.0, 1.0, 1.0, 1.0, 1.0, 1.0, 1.0, 1.0, 1.0, 1.0, 1.0, 1.0, 1.0, 1.0, 1.0, 1.0, 1.0, 1.0, 1.0, 1.0, 1.0, 1.0, 1.0, 1.0, 1.0, 1.0, 1.0, 1.0, 1.0, 1.0, 1.0, 1.0, 1.0, 1.0, 1.0, 1.0, 1.0, 1.0, 1.0, 1.0, 1.0, 1.0, 1.0, 1.0, 1.0, 1.0, 1.0, 1.0, 1.0, 1.0, 1.0, 1.0, 1.0, 1.0, 1.0, 1.0, 1.0, 1.0, 1.0, 1.0, 1.0, 1.0, 1.0, 1.0, 1.0, 1.0, 1.0, 1.0, 1.0, 1.0, 1.0, 1.0, 1.0, 1.0, 1.0, 1.0, 1.0, 1.0, 1.0, 1.0, 1.0, 1.0, 1.0, 1.0, 1.0, 1.0, 1.0, 1.0, 1.0, 1.0, 1.0, 1.0, 1.0, 1.0, 1.0, 1.0, 1.0, 1.0, 1.0, 1.0, 1.0, 1.0, 1.0, 1.0, 1.0, 1.0, 1.0, 1.0, 1.0, 1.0, 1.0, 1.0, 1.0, 1.0, 1.0, 1.0, 1.0, 1.0, 1.0, 1.0, 1.0, 1.0, 1.0, 1.0, 1.0, 1.0, 1.0, 1.0, 1.0, 1.0, 1.0, 1.0, 1.0, 1.0, 1.0, 1.0, 1.0, 1.0, 1.0, 1.0, 1.0, 1.0, 1.0, 1.0, 1.0, 1.0, 1.0, 1.0, 1.0, 1.0, 1.0, 1.0, 1.0, 1.0, 1.0, 1.0, 1.0, 1.0, 1.0, 1.0, 1.0, 1.0, 1.0, 1.0, 1.0, 1.0, 1.0, 1.0, 1.0, 1.0, 1.0, 1.0, 1.0, 1.0, 1.0, 1.0, 1.0, 1.0, 1.0, 1.0, 1.0, 1.0, 1.0, 1.0, 1.0, 1.0, 1.0, 1.0, 1.0, 1.0, 1.0, 1.0, 1.0, 1.0, 1.0, 1.0, 1.0, 1.0, 1.0, 1.0, 1.0, 1.0, 1.0, 1.0, 1.0, 1.0, 1.0, 1.0, 1.0, 1.0, 1.0, 1.0, 1.0, 1.0, 1.0, 1.0, 1.0, 1.0, 1.0, 1.0, 1.0, 1.0, 1.0, 1.0, 1.0, 1.0, 1.0, 1.0, 1.0, 1.0, 1.0, 1.0, 1.0, 1.0, 1.0, 1.0, 1.0, 1.0, 1.0, 1.0, 1.0, 1.0, 1.0])
me_cube_001.materials.append(mat_flesh)
me_cube_001.materials.append(mat_beard)
me_cube_001.materials.append(mat_leather)
me_cube_001.materials.append(mat_blackleather)
me_cube_001.materials.append(mat_white)
me_cube_001.use_remesh_fix_poles = True
me_cube_001.use_remesh_preserve_attributes = False
me_cube_001.use_mirror_vertex_groups = False
me_cube_001.update()
arm_armature = bpy.data.armatures.new('Armature')  # bones are not reproduced

# ---- objects
ob_cube = bpy.data.objects.new('Cube', me_cube_001)
ob_armature = bpy.data.objects.new('Armature', arm_armature)
ob_handposition = bpy.data.objects.new('HandPosition', None)

# ---- transforms, parenting, visibility, modifiers, constraints
ob_cube.parent = ob_armature
ob_cube.location = (0.0, 0.0, 0.0)
ob_cube.lineart.crease_threshold = 0.0
_vg = ob_cube.vertex_groups.new(name='pelvis')
for _i, _w in zip([0, 1, 2, 4, 8, 44, 46, 47, 84, 85, 89, 90, 91, 92, 93, 94, 95, 136, 137, 138, 139, 140, 142, 144, 145, 146, 147, 150, 191, 193, 194, 195, 232, 233, 237, 238, 239, 240, 241, 242, 243, 244, 245, 246, 247], [0.1001, 0.127, 0.1097, 0.1275, 0.02587, 0.01703, 0.05294, 0.0458, 0.1254, 0.07731, 0.09632, 0.1244, 0.1022, 0.02076, 0.1223, 0.1114, 0.01062, 0.8792, 0.6435, 0.1001, 0.127, 0.1097, 0.1275, 0.6691, 0.06686, 0.6321, 0.01902, 0.02587, 0.01703, 0.05294, 0.8049, 0.0458, 0.1254, 0.07731, 0.09632, 0.1244, 0.1021, 0.6497, 0.8373, 0.02076, 0.1223, 0.1114, 0.6531, 0.757, 0.01062]): _vg.add([_i], _w, 'REPLACE')
_vg = ob_cube.vertex_groups.new(name='chest')
for _i, _w in zip([3, 5, 7, 10, 96, 97, 98, 102, 103, 104, 105, 106, 107, 108, 109, 110, 111, 114, 115, 116, 137, 141, 143, 145, 147, 149, 151, 152, 155, 156, 240, 248, 249, 250, 257, 258, 260, 261, 262, 263, 265, 266, 267, 268, 269, 270, 271, 272, 273, 274, 275, 276, 277, 282, 283, 284, 285], [0.064, 0.07581, 0.004588, 0.003078, 0.6681, 0.5639, 0.4367, 0.1709, 0.1124, 0.2058, 0.05733, 0.0506, 0.06398, 0.154, 0.1526, 0.1662, 0.1663, 0.0009402, 0.006973, 0.01331, 0.04118, 0.05557, 0.07549, 0.8045, 0.7664, 0.0008805, 1.0, 0.707, 0.7795, 0.9979, 0.02277, 0.6671, 0.4984, 0.4278, 0.2213, 0.1703, 0.1136, 0.19, 0.1794, 0.04295, 0.05772, 0.0506, 0.06033, 0.06978, 0.1537, 0.1523, 0.1555, 0.1496, 0.1628, 0.165, 0.163, 0.1622, 0.0002964, 0.006667, 0.006808, 0.01071, 0.006348]): _vg.add([_i], _w, 'REPLACE')
_vg = ob_cube.vertex_groups.new(name='head')
for _i, _w in zip([96, 97, 98, 99, 100, 101, 102, 103, 104, 105, 106, 107, 108, 109, 110, 111, 112, 113, 114, 115, 116, 117, 118, 119, 120, 121, 122, 123, 124, 125, 126, 127, 128, 129, 130, 131, 132, 133, 134, 135, 152, 155, 157, 248, 249, 250, 251, 252, 253, 254, 255, 256, 257, 258, 259, 260, 261, 262, 263, 264, 265, 266, 267, 268, 269, 270, 271, 272, 273, 274, 275, 276, 277, 278, 279, 280, 281, 282, 283, 284, 285, 286, 287, 288, 289, 290, 291, 292, 293, 294, 295, 296, 297, 298, 299, 300, 301, 302, 303, 304, 305, 306], [0.1677, 0.1924, 0.2898, 0.9829, 0.9819, 0.9906, 0.7746, 0.8274, 0.7057, 0.9148, 0.9312, 0.9098, 0.7719, 0.7738, 0.757, 0.7579, 0.9739, 0.9694, 0.9646, 0.9626, 0.956, 0.9663, 0.9874, 0.9848, 0.9839, 0.9802, 0.9807, 0.9811, 0.9846, 0.9844, 0.9841, 0.9841, 0.9841, 0.9842, 0.9843, 0.9843, 0.9843, 0.9842, 0.9843, 0.9842, 0.2045, 0.164, 0.9989, 0.1704, 0.3776, 0.314, 0.9837, 0.9847, 0.9989, 0.9916, 0.982, 0.9909, 0.7492, 0.776, 1.0, 0.8238, 0.7501, 0.7858, 0.9459, 1.0, 0.9136, 0.9311, 0.9201, 0.9109, 0.7728, 0.7747, 0.7701, 0.7767, 0.7512, 0.7583, 0.7661, 0.7695, 0.9702, 0.9995, 0.9746, 0.9696, 0.9675, 0.9632, 0.9628, 0.9597, 0.9634, 0.9717, 0.9996, 0.9669, 0.9878, 0.9855, 0.9842, 0.9807, 0.9811, 0.982, 0.9851, 0.9849, 0.9846, 0.9846, 0.9846, 0.9847, 0.9848, 0.9848, 0.9847, 0.9847, 0.9847, 0.9847]): _vg.add([_i], _w, 'REPLACE')
_vg = ob_cube.vertex_groups.new(name='biceps.l')
for _i, _w in zip([0, 1, 3, 5, 7, 8, 9, 10, 11, 12, 13, 14, 15, 16, 17, 90, 91, 92, 96, 97, 98, 102, 103, 104, 110, 111, 145, 147, 152, 274], [0.05174, 0.05568, 0.8766, 0.8705, 0.807, 0.06833, 0.9424, 0.942, 0.9469, 0.09824, 0.02168, 0.09048, 0.6851, 0.6659, 0.2005, 0.03794, 0.03732, 0.0551, 0.1321, 0.2162, 0.2603, 0.04133, 0.05367, 0.07349, 0.01603, 0.02205, 0.05637, 0.06167, 0.02264, 8.518e-05]): _vg.add([_i], _w, 'REPLACE')
_vg = ob_cube.vertex_groups.new(name='forearm.l')
for _i, _w in zip([7, 12, 13, 14, 15, 16, 17, 18, 19, 20, 21, 22, 23, 24, 25, 26, 27, 28, 29, 33], [0.03426, 0.9003, 0.9635, 0.9092, 0.3093, 0.3299, 0.7956, 0.9725, 0.988, 0.9644, 0.9467, 0.9566, 0.982, 0.1648, 0.08925, 0.1421, 0.2339, 0.08673, 0.09177, 0.03635]): _vg.add([_i], _w, 'REPLACE')
_vg = ob_cube.vertex_groups.new(name='hand.l')
for _i, _w in zip([20, 21, 22, 24, 25, 26, 27, 28, 29, 30, 31, 32, 33, 34, 35, 36, 37, 38, 39, 40, 41], [0.01876, 0.04246, 0.04267, 0.8347, 0.9108, 0.8575, 0.7647, 0.9134, 0.9082, 0.9786, 0.9915, 0.9801, 0.9566, 0.9922, 0.9913, 0.9952, 0.9993, 0.9969, 0.9906, 0.9996, 0.9986]): _vg.add([_i], _w, 'REPLACE')
_vg = ob_cube.vertex_groups.new(name='biceps.r')
for _i, _w in zip([108, 109, 110, 111, 138, 139, 141, 143, 145, 147, 149, 150, 152, 153, 154, 155, 158, 159, 160, 161, 162, 163, 164, 238, 239, 242, 248, 249, 250, 258, 260, 261, 265, 269, 270, 271, 272, 273, 274, 275, 276], [0.04556, 0.04501, 0.03202, 0.0239, 0.05266, 0.0558, 0.8946, 0.871, 0.05631, 0.06647, 0.8109, 0.06849, 0.02216, 0.9424, 0.9464, 0.02537, 0.9468, 0.09833, 0.02171, 0.09048, 0.6852, 0.6663, 0.2004, 0.03813, 0.03892, 0.05525, 0.1307, 0.1154, 0.2478, 0.04036, 0.05733, 0.05266, 0.001938, 0.0473, 0.04675, 0.04716, 0.04784, 0.05951, 0.04812, 0.04962, 0.0467]): _vg.add([_i], _w, 'REPLACE')
_vg = ob_cube.vertex_groups.new(name='forearm.r')
for _i, _w in zip([149, 159, 160, 161, 162, 163, 164, 165, 166, 167, 168, 169, 170, 171, 172, 173, 174, 175, 176, 180], [0.03436, 0.9003, 0.9635, 0.9092, 0.3093, 0.3299, 0.7956, 0.9725, 0.988, 0.9644, 0.9467, 0.9566, 0.982, 0.1648, 0.08925, 0.1421, 0.2339, 0.08673, 0.09177, 0.03635]): _vg.add([_i], _w, 'REPLACE')
_vg = ob_cube.vertex_groups.new(name='hand.r')
for _i, _w in zip([167, 168, 169, 171, 172, 173, 174, 175, 176, 177, 178, 179, 180, 181, 182, 183, 184, 185, 186, 187, 188], [0.01876, 0.04246, 0.04267, 0.8347, 0.9108, 0.8575, 0.7647, 0.9134, 0.9082, 0.9786, 0.9915, 0.9801, 0.9566, 0.9922, 0.9913, 0.9952, 0.9993, 0.9969, 0.9906, 0.9996, 0.9986]): _vg.add([_i], _w, 'REPLACE')
_vg = ob_cube.vertex_groups.new(name='leg.l')
for _i, _w in zip([0, 1, 2, 3, 4, 5, 6, 7, 8, 42, 43, 44, 45, 46, 47, 62, 63, 74, 75, 76, 77, 78, 79, 80, 81, 82, 83, 84, 85, 86, 87, 88, 89, 90, 91, 92, 93, 94, 95, 136, 137, 140, 142, 144, 146, 194, 232, 240, 241, 244, 245, 246], [0.7961, 0.7984, 0.8385, 0.0125, 0.8266, 0.03984, 0.9532, 0.1097, 0.8766, 0.9003, 0.8601, 0.8688, 0.8975, 0.8157, 0.8475, 0.09092, 0.08664, 0.07389, 0.06163, 0.06212, 0.05478, 0.1148, 0.07762, 0.07359, 0.09202, 0.1097, 0.06586, 0.7849, 0.8578, 0.9011, 0.9259, 0.9436, 0.8372, 0.8126, 0.804, 0.8938, 0.8334, 0.8222, 0.9331, 0.04939, 0.1428, 0.006244, 0.001079, 0.1581, 0.1737, 0.092, 0.001793, 0.1457, 0.0722, 0.003427, 0.1567, 0.1149]): _vg.add([_i], _w, 'REPLACE')
_vg = ob_cube.vertex_groups.new(name='leg2.l')
for _i, _w in zip([42, 43, 44, 45, 46, 47, 48, 49, 50, 51, 52, 53, 54, 55, 56, 57, 58, 59, 60, 61, 62, 63, 64, 65, 68, 72, 74, 75, 76, 77, 78, 79, 80, 81, 82, 83, 84, 85, 86, 87, 88, 89], [0.093, 0.1197, 0.08847, 0.08526, 0.1193, 0.09576, 0.9491, 0.9585, 0.9359, 0.9489, 0.9448, 0.9395, 0.1835, 0.5249, 0.07539, 0.0873, 0.5471, 0.2175, 0.14, 0.4255, 0.8894, 0.8982, 0.4529, 0.265, 0.003317, 0.001541, 0.9061, 0.9201, 0.9237, 0.9304, 0.8718, 0.9146, 0.9217, 0.8968, 0.8814, 0.9296, 0.0614, 0.03578, 0.07078, 0.04164, 0.04849, 0.05116]): _vg.add([_i], _w, 'REPLACE')
_vg = ob_cube.vertex_groups.new(name='foot.l')
for _i, _w in zip([48, 49, 50, 51, 52, 53, 54, 55, 56, 57, 58, 59, 60, 61, 64, 65, 66, 67, 68, 69, 70, 71, 72, 73], [0.047, 0.0206, 0.0613, 0.04843, 0.04658, 0.05669, 0.8163, 0.4743, 0.9244, 0.9126, 0.4519, 0.7819, 0.8599, 0.5742, 0.5469, 0.7348, 0.9978, 1.002, 0.9733, 0.992, 0.9963, 1.0, 0.9742, 0.985]): _vg.add([_i], _w, 'REPLACE')
_vg = ob_cube.vertex_groups.new(name='leg.r')
for _i, _w in zip([2, 4, 84, 94, 136, 137, 138, 139, 140, 141, 142, 143, 144, 146, 148, 149, 150, 189, 190, 191, 192, 193, 194, 195, 210, 211, 222, 223, 224, 225, 226, 227, 228, 229, 230, 231, 232, 233, 234, 235, 236, 237, 238, 239, 240, 241, 242, 243, 244, 245, 246, 247], [0.006244, 0.001079, 0.001793, 0.003426, 0.04939, 0.1428, 0.796, 0.7984, 0.8385, 0.01004, 0.8266, 0.03976, 0.1581, 0.1737, 0.9532, 0.1095, 0.8766, 0.9003, 0.8601, 0.8688, 0.8975, 0.8157, 0.092, 0.8475, 0.09092, 0.08664, 0.07389, 0.06163, 0.06212, 0.05478, 0.1148, 0.07762, 0.07359, 0.09202, 0.1097, 0.06586, 0.7849, 0.8578, 0.9011, 0.9259, 0.9436, 0.8372, 0.8126, 0.8039, 0.1457, 0.0722, 0.8938, 0.8334, 0.8222, 0.1567, 0.1149, 0.9331]): _vg.add([_i], _w, 'REPLACE')
_vg = ob_cube.vertex_groups.new(name='leg2.r')
for _i, _w in zip([189, 190, 191, 192, 193, 195, 196, 197, 198, 199, 200, 201, 202, 203, 204, 205, 206, 207, 208, 209, 210, 211, 212, 213, 216, 220, 222, 223, 224, 225, 226, 227, 228, 229, 230, 231, 232, 233, 234, 235, 236, 237], [0.093, 0.1197, 0.08847, 0.08526, 0.1193, 0.09576, 0.9489, 0.9585, 0.9358, 0.9488, 0.9448, 0.9394, 0.1799, 0.5238, 0.07508, 0.08672, 0.5468, 0.217, 0.1266, 0.4223, 0.8894, 0.8982, 0.452, 0.264, 0.004836, 0.00212, 0.9061, 0.9201, 0.9236, 0.9304, 0.8718, 0.9146, 0.9216, 0.8968, 0.8814, 0.9296, 0.0614, 0.03578, 0.07078, 0.04164, 0.04849, 0.05116]): _vg.add([_i], _w, 'REPLACE')
_vg = ob_cube.vertex_groups.new(name='foot.r')
for _i, _w in zip([0, 1, 2, 3, 4, 5, 6, 7, 8, 9, 10, 11, 12, 13, 14, 15, 16, 17, 18, 19, 20, 21, 22, 23, 24, 25, 26, 27, 28, 29, 30, 32, 33, 34, 35, 36, 37, 38, 39, 40, 41, 42, 43, 44, 45, 46, 47, 48, 49, 50, 51, 52, 53, 54, 55, 56, 57, 58, 59, 60, 61, 62, 63, 64, 65, 66, 67, 68, 69, 70, 71, 72, 73, 74, 75, 76, 77, 78, 79, 80, 81, 82, 83, 84, 85, 86, 87, 88, 89, 90, 91, 92, 93, 94, 95, 96, 97, 98, 99, 100, 101, 102, 103, 104, 105, 106, 107, 108, 109, 110, 111, 112, 113, 114, 115, 116, 117, 119, 120, 121, 122, 123, 127, 128, 129, 131, 133, 134, 135, 136, 137, 138, 139, 140, 141, 142, 143, 144, 145, 146, 147, 148, 149, 150, 152, 153, 154, 155, 156, 157, 158, 159, 160, 161, 162, 163, 164, 165, 166, 167, 168, 169, 170, 171, 172, 173, 174, 175, 176, 177, 178, 179, 180, 181, 182, 183, 184, 185, 186, 187, 188, 189, 190, 191, 192, 193, 194, 195, 196, 197, 198, 199, 200, 201, 202, 203, 204, 205, 206, 207, 208, 209, 210, 211, 212, 213, 214, 215, 216, 217, 218, 219, 220, 221, 222, 223, 224, 225, 226, 227, 228, 229, 230, 231, 232, 233, 234, 235, 236, 237, 238, 239, 240, 241, 242, 243, 244, 245, 246, 247, 248, 249, 250, 251, 252, 253, 254, 256, 257, 258, 259, 260, 261, 262, 263, 264, 265, 266, 267, 268, 269, 270, 271, 272, 273, 274, 275, 276, 277, 278, 279, 280, 281, 282, 283, 284, 285, 287, 288, 289, 290, 291, 292, 293, 294], [0.005453, 0.01336, 0.0, 8.762e-05, 0.0, 0.0, 0.0, 0.004047, 0.0, 1.247e-05, 0.0006356, 0.06317, 0.0, 0.0, 0.0, 0.0, 0.0, 0.0, 0.0, 0.0, 0.0, 0.0, 0.0, 0.0, 0.0, 0.0, 0.0, 0.0, 0.0, 0.0, 0.0, 0.0, 0.0, 0.0, 0.0, 0.0, 0.0, 0.0, 0.0, 0.0, 0.0, 0.0, 0.0, 0.0, 0.0, 0.0, 0.0, 0.0006606, 0.0, 2.445e-09, 1.759e-11, 0.0, 3.393e-07, 7.538e-05, 0.0, 9.145e-07, 4.775e-10, 0.0, 9.561e-05, 0.0, 0.0, 0.0, 0.0, 0.0, 0.0, 2.731e-05, 0.0001153, 0.004799, 1.753e-05, 0.0004293, 0.02756, 0.08571, 5.053e-05, 0.0, 0.0, 0.0, 0.0, 0.0, 2.648e-14, 0.0, 0.0, 0.0, 6.598e-10, 0.0, 0.0, 0.0, 0.0, 0.0, 0.0, 1.577e-05, 0.02822, 0.0, 0.0, 0.0, 0.0, 0.0, 1.216e-10, 1.648e-08, 0.0, 0.0, 0.0, 0.0, 0.0, 6.198e-08, 0.0, 0.0, 0.0, 0.0, 0.0, 0.0, 0.002518, 0.0, 0.0, 0.0, 0.0, 0.0, 0.0, 0.0, 0.0, 0.0, 0.0, 0.0, 0.0, 0.0, 0.0, 0.0, 0.0, 0.0, 0.0, 4.332e-06, 8.243e-28, 3.679e-15, 0.0, 0.0, 1.398e-05, 0.0, 0.0146, 0.0, 0.0, 0.0, 0.0, 0.0, 0.001474, 0.0, 0.0, 9.197e-05, 0.0, 0.0, 0.0, 0.0, 8.602e-05, 0.0, 0.0, 0.0, 0.0, 0.0, 0.0, 0.0, 0.0, 0.0, 0.0, 0.0, 0.0, 0.0, 0.0, 0.0, 0.0, 0.0, 0.0, 0.0, 0.0, 0.0, 0.0, 0.0, 0.0, 0.0, 0.0, 0.0, 0.0, 0.0, 0.0, 0.0, 0.0, 0.0, 0.0, 0.0, 0.0, 0.0, 6.512e-11, 6.029e-17, 1.257e-12, 3.494e-21, 7.496e-14, 3.309e-10, 9.809e-06, 5.131e-23, 2.093e-08, 4.059e-09, 1.884e-11, 0.0005675, 3.077e-12, 2.215e-17, 0.0, 0.0, 3.911e-13, 1.637e-09, 0.0003874, 0.002504, 0.007549, 0.0003625, 0.2237, 0.04062, 8.028e-06, 0.253, 0.0, 0.0, 0.0, 0.0, 0.0, 0.0, 0.0, 0.0, 0.0, 0.0, 0.0, 0.0, 0.0, 0.0, 0.0, 0.0, 0.0, 2.003e-18, 0.0007388, 1.833e-06, 0.0, 0.0, 0.0, 0.0, 0.0, 0.0, 0.0, 2.459e-06, 0.0003038, 0.0, 0.0, 0.0, 0.0, 0.0, 0.0, 0.0, 0.0, 0.0007177, 0.002853, 0.0, 0.0, 0.0, 0.0, 0.0, 0.0, 0.0, 0.0, 0.0, 0.0, 0.0, 0.0, 0.0, 0.0, 0.0, 0.0, 0.0, 0.0, 0.0, 0.0, 0.0, 0.0, 0.0, 0.0, 0.0, 0.0, 0.0, 0.0, 0.0, 0.0, 0.0, 0.0]): _vg.add([_i], _w, 'REPLACE')
_m = ob_cube.modifiers.new('Armature', 'ARMATURE')
_m.object = ob_armature
ob_armature.location = (0.0, 0.0, 0.0)
ob_armature.show_in_front = True
ob_armature.lineart.crease_threshold = 0.0
ob_handposition.parent = ob_armature
ob_handposition.matrix_parent_inverse = Matrix(((-0.2355, 0.7389, 0.6313, -2.289), (-0.9331, -0.3535, 0.06571, -1.643), (0.2717, -0.5736, 0.7727, -0.2528), (0.0, 0.0, -0.0, 1.0)))
ob_handposition.location = (-1.848, 0.8637, 1.921)
ob_handposition.lineart.crease_threshold = 0.0

# ---- collection membership
col_collection.objects.link(ob_cube)
col_collection.objects.link(ob_armature)
col_collection.objects.link(ob_handposition)

# ---- scene / render settings (as saved in the file)
scene.frame_start = 1; scene.frame_end = 30; scene.frame_set(28)
scene.render.engine = 'BLENDER_EEVEE_NEXT'
scene.cycles.use_denoising = False
scene.cycles.samples = 128
scene.cycles.sampling_pattern = 'TABULATED_SOBOL'
scene.cycles.use_adaptive_sampling = False
scene.cycles.use_light_tree = False
scene.view_settings.view_transform = 'Filmic'
bpy.context.view_layer.update()

# ---- added for rendering (the .blend has no active camera and no usable light): camera, sun
cam_auto = bpy.data.cameras.new('AutoCamera')
cam_auto.lens = 50.0
cam_auto.sensor_width = 36.0
cam_auto.clip_end = 1000.0
ob_auto_camera = bpy.data.objects.new('AutoCamera', cam_auto)
scene.collection.objects.link(ob_auto_camera)
ob_auto_camera.location = (4.5736, -5.79037, 5.52768)
ob_auto_camera.rotation_euler = (1.09748, -7.21219e-08, 0.694738)
scene.camera = ob_auto_camera
light_auto_sun = bpy.data.lights.new('AutoSun', 'SUN')
light_auto_sun.energy = 3.0
light_auto_sun.angle = 0.0523599
ob_auto_sun = bpy.data.objects.new('AutoSun', light_auto_sun)
scene.collection.objects.link(ob_auto_sun)
ob_auto_sun.rotation_euler = (0.872665, 0.174533, 0.523599)
bpy.context.view_layer.update()
